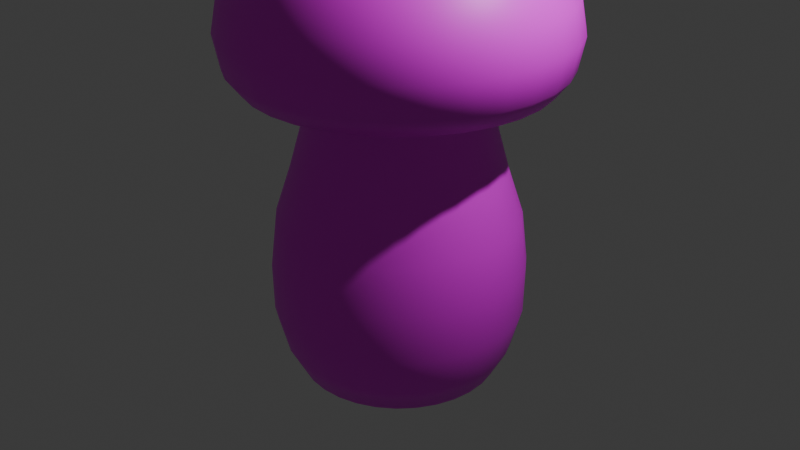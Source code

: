 # Source: porcini.blend  (saved by Blender 4.2.67; exported with 4.5.12 LTS)
import bpy
from mathutils import Matrix  # noqa: F401  (used for matrix-valued properties, if any)

bpy.ops.wm.read_factory_settings(use_empty=True)
scene = bpy.context.scene
scene.name = 'Scene'

# ---- collections
col_collection = bpy.data.collections.new('Collection'); scene.collection.children.link(col_collection)

# ---- images (referenced by path relative to the original .blend; pixels are not part of the script)
import os
ASSET_DIR = os.environ.get("B2B_ASSET_DIR", "")  # directory of the original .blend (textures are referenced by path, not embedded)
HERE = os.path.dirname(os.path.abspath(__file__))  # packed textures are extracted next to this script under _unpacked/

def load_image(name, relpath, width, height, colorspace="sRGB"):
    """Load a texture the original file referenced (path relative to the .blend, or extracted next to this script)."""
    p = next((c for c in (os.path.join(HERE, relpath), os.path.join(ASSET_DIR, relpath)) if relpath and os.path.exists(c)), "")
    if p:
        img = bpy.data.images.load(p, check_existing=True)
        img.name = name
    else:  # same state as the original file: an image datablock whose file is absent (Cycles renders it pink)
        img = bpy.data.images.new(name, width, height)
        img.source = "FILE"
        img.filepath = "//" + (relpath or name)
    img.colorspace_settings.name = colorspace
    return img
img_porcini_texture = load_image('porcini_texture', 'porcini_texture.png', 1024, 1024, 'sRGB')

# ---- materials (node trees are filled in below, after node groups)
mat_porcini_material = bpy.data.materials.new('Porcini_Material')

# ---- material node trees
mat_porcini_material.use_nodes = True; mat_porcini_material.node_tree.nodes.clear()
_N = mat_porcini_material.node_tree.nodes; _L = mat_porcini_material.node_tree.links
n0 = _N.new('ShaderNodeBsdfPrincipled'); n0.name = 'Principled BSDF'; n0.location = (10, 300)
n1 = _N.new('ShaderNodeOutputMaterial'); n1.name = 'Material Output'; n1.location = (300, 300)
n2 = _N.new('ShaderNodeTexImage'); n2.name = 'Image Texture'; n2.location = (-280, 235)
n2.image = img_porcini_texture
_L.new(n0.outputs[0], n1.inputs[0])
_L.new(n2.outputs[0], n0.inputs[0])
n1.is_active_output = True

# ---- world
world_world = bpy.data.worlds.new('World'); scene.world = world_world
world_world.use_nodes = True; world_world.node_tree.nodes.clear()
_N = world_world.node_tree.nodes; _L = world_world.node_tree.links
n0 = _N.new('ShaderNodeOutputWorld'); n0.name = 'World Output'; n0.location = (300, 300)
n1 = _N.new('ShaderNodeBackground'); n1.name = 'Background'; n1.location = (10, 300)
n1.inputs[0].default_value = (0.05088, 0.05088, 0.05088, 1.0)
_L.new(n1.outputs[0], n0.inputs[0])
n0.is_active_output = True
world_world.color = (0.05088, 0.05088, 0.05088)
world_world.sun_shadow_jitter_overblur = 0.0

# ---- cameras
cam_camera = bpy.data.cameras.new('Camera')
cam_camera.clip_end = 100.0
cam_camera.ortho_scale = 7.314

# ---- lights
light_light = bpy.data.lights.new('Light', 'POINT')
light_light.energy = 1000.0
light_light.shadow_soft_size = 0.1

# ---- meshes
me_cylinder = bpy.data.meshes.new('Cylinder')
me_cylinder.from_pydata([(1.738e-09, 1.044, -1.589), (8.273e-10, 0.8713, 1.495), (0.2037, 1.024, -1.589), (0.17, 0.8545, 1.495), (0.3996, 0.9647, -1.589), (0.3334, 0.8049, 1.495), (0.5801, 0.8682, -1.589), (0.4841, 0.7244, 1.495), (0.7384, 0.7384, -1.589), (0.6161, 0.6161, 1.495), (0.8682, 0.5801, -1.589), (0.7244, 0.4841, 1.495), (0.9647, 0.3996, -1.589), (0.8049, 0.3334, 1.495), (1.024, 0.2037, -1.589), (0.8545, 0.17, 1.495), (1.044, 1.382e-09, -1.589), (0.8713, -4.273e-09, 1.495), (1.024, -0.2037, -1.589), (0.8545, -0.17, 1.495), (0.9647, -0.3996, -1.589), (0.8049, -0.3334, 1.495), (0.8682, -0.5801, -1.589), (0.7244, -0.4841, 1.495), (0.7384, -0.7384, -1.589), (0.6161, -0.6161, 1.495), (0.5801, -0.8682, -1.589), (0.4841, -0.7244, 1.495), (0.3996, -0.9647, -1.589), (0.3334, -0.8049, 1.495), (0.2037, -1.024, -1.589), (0.17, -0.8545, 1.495), (1.738e-09, -1.044, -1.589), (8.273e-10, -0.8713, 1.495), (-0.2037, -1.024, -1.589), (-0.17, -0.8545, 1.495), (-0.3996, -0.9647, -1.589), (-0.3334, -0.8049, 1.495), (-0.5801, -0.8682, -1.589), (-0.4841, -0.7244, 1.495), (-0.7384, -0.7384, -1.589), (-0.6161, -0.6161, 1.495), (-0.8682, -0.5801, -1.589), (-0.7244, -0.4841, 1.495), (-0.9647, -0.3996, -1.589), (-0.8049, -0.3334, 1.495), (-1.024, -0.2037, -1.589), (-0.8545, -0.17, 1.495), (-1.044, 1.382e-09, -1.589), (-0.8713, -4.273e-09, 1.495), (-1.024, 0.2037, -1.589), (-0.8545, 0.17, 1.495), (-0.9647, 0.3996, -1.589), (-0.8049, 0.3334, 1.495), (-0.8682, 0.5801, -1.589), (-0.7244, 0.4841, 1.495), (-0.7384, 0.7384, -1.589), (-0.6161, 0.6161, 1.495), (-0.5801, 0.8682, -1.589), (-0.4841, 0.7244, 1.495), (-0.3996, 0.9647, -1.589), (-0.3334, 0.8049, 1.495), (-0.2037, 1.024, -1.589), (-0.17, 0.8545, 1.495), (1.62e-09, 0.9751, 0.9673), (0.1902, 0.9563, 0.9673), (0.3731, 0.9008, 0.9673), (0.5417, 0.8107, 0.9673), (0.6895, 0.6895, 0.9673), (0.8107, 0.5417, 0.9673), (0.9008, 0.3731, 0.9673), (0.9563, 0.1902, 0.9673), (0.9751, -2.141e-09, 0.9673), (0.9563, -0.1902, 0.9673), (0.9008, -0.3731, 0.9673), (0.8107, -0.5417, 0.9673), (0.6895, -0.6895, 0.9673), (0.5417, -0.8107, 0.9673), (0.3731, -0.9008, 0.9673), (0.1902, -0.9563, 0.9673), (1.62e-09, -0.9751, 0.9673), (-0.1902, -0.9563, 0.9673), (-0.3731, -0.9008, 0.9673), (-0.5417, -0.8107, 0.9673), (-0.6895, -0.6895, 0.9673), (-0.8107, -0.5417, 0.9673), (-0.9008, -0.3731, 0.9673), (-0.9563, -0.1902, 0.9673), (-0.9751, -2.141e-09, 0.9673), (-0.9563, 0.1902, 0.9673), (-0.9008, 0.3731, 0.9673), (-0.8107, 0.5417, 0.9673), (-0.6895, 0.6895, 0.9673), (-0.5417, 0.8107, 0.9673), (-0.3731, 0.9008, 0.9673), (-0.1902, 0.9563, 0.9673), (0.2532, 1.273, -0.9061), (0.4967, 1.199, -0.9061), (0.7211, 1.079, -0.9061), (0.9178, 0.9178, -0.9061), (1.079, 0.7211, -0.9061), (1.199, 0.4967, -0.9061), (1.273, 0.2532, -0.9061), (1.298, 3.166e-09, -0.9061), (1.273, -0.2532, -0.9061), (1.199, -0.4967, -0.9061), (1.079, -0.7211, -0.9061), (0.9178, -0.9178, -0.9061), (0.7211, -1.079, -0.9061), (0.4967, -1.199, -0.9061), (0.2532, -1.273, -0.9061), (3.448e-09, -1.298, -0.9061), (-0.2532, -1.273, -0.9061), (-0.4967, -1.199, -0.9061), (-0.7211, -1.079, -0.9061), (-0.9178, -0.9178, -0.9061), (-1.079, -0.7211, -0.9061), (-1.199, -0.4967, -0.9061), (-1.273, -0.2532, -0.9061), (-1.298, 3.166e-09, -0.9061), (-1.273, 0.2532, -0.9061), (-1.199, 0.4967, -0.9061), (-1.079, 0.7211, -0.9061), (-0.9178, 0.9178, -0.9061), (-0.7211, 1.079, -0.9061), (-0.4967, 1.199, -0.9061), (-0.2532, 1.273, -0.9061), (3.448e-09, 1.298, -0.9061), (3.303e-09, 1.244, 0.0956), (0.2427, 1.22, 0.0956), (0.476, 1.149, 0.0956), (0.6911, 1.034, 0.0956), (0.8796, 0.8796, 0.0956), (1.034, 0.6911, 0.0956), (1.149, 0.476, 0.0956), (1.22, 0.2427, 0.0956), (1.244, 2.544e-09, 0.0956), (1.22, -0.2427, 0.0956), (1.149, -0.476, 0.0956), (1.034, -0.6911, 0.0956), (0.8796, -0.8796, 0.0956), (0.6911, -1.034, 0.0956), (0.476, -1.149, 0.0956), (0.2427, -1.22, 0.0956), (3.303e-09, -1.244, 0.0956), (-0.2427, -1.22, 0.0956), (-0.476, -1.149, 0.0956), (-0.6911, -1.034, 0.0956), (-0.8796, -0.8796, 0.0956), (-1.034, -0.6911, 0.0956), (-1.149, -0.476, 0.0956), (-1.22, -0.2427, 0.0956), (-1.244, 2.544e-09, 0.0956), (-1.22, 0.2427, 0.0956), (-1.149, 0.476, 0.0956), (-1.034, 0.6911, 0.0956), (-0.8796, 0.8796, 0.0956), (-0.6911, 1.034, 0.0956), (-0.476, 1.149, 0.0956), (-0.2427, 1.22, 0.0956), (0.2547, 1.281, -0.4173), (0.4997, 1.206, -0.4173), (0.7254, 1.086, -0.4173), (0.9233, 0.9233, -0.4173), (1.086, 0.7254, -0.4173), (1.206, 0.4997, -0.4173), (1.281, 0.2547, -0.4173), (1.306, 3.438e-09, -0.4173), (1.281, -0.2547, -0.4173), (1.206, -0.4997, -0.4173), (1.086, -0.7254, -0.4173), (0.9233, -0.9233, -0.4173), (0.7254, -1.086, -0.4173), (0.4997, -1.206, -0.4173), (0.2547, -1.281, -0.4173), (3.57e-09, -1.306, -0.4173), (-0.2547, -1.281, -0.4173), (-0.4997, -1.206, -0.4173), (-0.7254, -1.086, -0.4173), (-0.9233, -0.9233, -0.4173), (-1.086, -0.7254, -0.4173), (-1.206, -0.4997, -0.4173), (-1.281, -0.2547, -0.4173), (-1.306, 3.438e-09, -0.4173), (-1.281, 0.2547, -0.4173), (-1.206, 0.4997, -0.4173), (-1.086, 0.7254, -0.4173), (-0.9233, 0.9233, -0.4173), (-0.7254, 1.086, -0.4173), (-0.4997, 1.206, -0.4173), (-0.2547, 1.281, -0.4173), (3.57e-09, 1.306, -0.4173), (2.231e-09, 1.087, 0.5696), (0.2121, 1.066, 0.5696), (0.416, 1.004, 0.5696), (0.604, 0.9039, 0.5696), (0.7687, 0.7687, 0.5696), (0.9039, 0.604, 0.5696), (1.004, 0.416, 0.5696), (1.066, 0.2121, 0.5696), (1.087, -4.576e-11, 0.5696), (1.066, -0.2121, 0.5696), (1.004, -0.416, 0.5696), (0.9039, -0.604, 0.5696), (0.7687, -0.7687, 0.5696), (0.604, -0.9039, 0.5696), (0.416, -1.004, 0.5696), (0.2121, -1.066, 0.5696), (2.231e-09, -1.087, 0.5696), (-0.2121, -1.066, 0.5696), (-0.416, -1.004, 0.5696), (-0.604, -0.9039, 0.5696), (-0.7687, -0.7687, 0.5696), (-0.9039, -0.604, 0.5696), (-1.004, -0.416, 0.5696), (-1.066, -0.2121, 0.5696), (-1.087, -4.576e-11, 0.5696), (-1.066, 0.2121, 0.5696), (-1.004, 0.416, 0.5696), (-0.9039, 0.604, 0.5696), (-0.7687, 0.7687, 0.5696), (-0.604, 0.9039, 0.5696), (-0.416, 1.004, 0.5696), (-0.2121, 1.066, 0.5696), (0.2329, 1.171, -1.308), (0.4568, 1.103, -1.308), (0.6632, 0.9925, -1.308), (0.8441, 0.8441, -1.308), (0.9925, 0.6632, -1.308), (1.103, 0.4568, -1.308), (1.171, 0.2329, -1.308), (1.194, 2.263e-09, -1.308), (1.171, -0.2329, -1.308), (1.103, -0.4568, -1.308), (0.9925, -0.6632, -1.308), (0.8441, -0.8441, -1.308), (0.6632, -0.9925, -1.308), (0.4568, -1.103, -1.308), (0.2329, -1.171, -1.308), (2.631e-09, -1.194, -1.308), (-0.2329, -1.171, -1.308), (-0.4568, -1.103, -1.308), (-0.6632, -0.9925, -1.308), (-0.8441, -0.8441, -1.308), (-0.9925, -0.6632, -1.308), (-1.103, -0.4568, -1.308), (-1.171, -0.2329, -1.308), (-1.194, 2.263e-09, -1.308), (-1.171, 0.2329, -1.308), (-1.103, 0.4568, -1.308), (-0.9925, 0.6632, -1.308), (-0.8441, 0.8441, -1.308), (-0.6632, 0.9925, -1.308), (-0.4568, 1.103, -1.308), (-0.2329, 1.171, -1.308), (2.631e-09, 1.194, -1.308), (1.242e-09, 0.9086, 1.265), (0.1773, 0.8912, 1.265), (0.3477, 0.8395, 1.265), (0.5048, 0.7555, 1.265), (0.6425, 0.6425, 1.265), (0.7555, 0.5048, 1.265), (0.8395, 0.3477, 1.265), (0.8912, 0.1773, 1.265), (0.9086, -3.509e-09, 1.265), (0.8912, -0.1773, 1.265), (0.8395, -0.3477, 1.265), (0.7555, -0.5048, 1.265), (0.6425, -0.6425, 1.265), (0.5048, -0.7555, 1.265), (0.3477, -0.8395, 1.265), (0.1773, -0.8912, 1.265), (1.242e-09, -0.9086, 1.265), (-0.1773, -0.8912, 1.265), (-0.3477, -0.8395, 1.265), (-0.5048, -0.7555, 1.265), (-0.6425, -0.6425, 1.265), (-0.7555, -0.5048, 1.265), (-0.8395, -0.3477, 1.265), (-0.8912, -0.1773, 1.265), (-0.9086, -3.509e-09, 1.265), (-0.8912, 0.1773, 1.265), (-0.8395, 0.3477, 1.265), (-0.7555, 0.5048, 1.265), (-0.6425, 0.6425, 1.265), (-0.5048, 0.7555, 1.265), (-0.3477, 0.8395, 1.265), (-0.1773, 0.8912, 1.265), (-1.35e-08, 0.8045, 3.198), (-3.795e-08, 1.291, 2.879), (-7.434e-08, 1.675, 2.35), (-8.144e-08, 1.738, 2.017), (-7.434e-08, 1.675, 1.683), (0.05507, 0.2768, 3.298), (0.108, 0.543, 3.275), (0.1569, 0.789, 3.198), (0.2045, 1.028, 3.065), (0.2518, 1.266, 2.879), (0.2949, 1.482, 2.643), (0.3267, 1.643, 2.35), (0.339, 1.704, 2.017), (0.3267, 1.643, 1.683), (0.108, 0.2608, 3.298), (0.2119, 0.5115, 3.275), (0.3079, 0.7433, 3.198), (0.4012, 0.9685, 3.065), (0.4939, 1.192, 2.879), (0.5784, 1.396, 2.643), (0.6409, 1.547, 2.35), (0.665, 1.606, 2.017), (0.6409, 1.547, 1.683), (0.1568, 0.2347, 3.298), (0.3076, 0.4604, 3.275), (0.447, 0.6689, 3.198), (0.5824, 0.8716, 3.065), (0.7171, 1.073, 2.879), (0.8398, 1.257, 2.643), (0.9304, 1.392, 2.35), (0.9655, 1.445, 2.017), (0.9304, 1.392, 1.683), (0.1996, 0.1996, 3.298), (0.3915, 0.3915, 3.275), (0.5689, 0.5689, 3.198), (0.7412, 0.7412, 3.065), (0.9127, 0.9127, 2.879), (1.069, 1.069, 2.643), (1.184, 1.184, 2.35), (1.229, 1.229, 2.017), (1.184, 1.184, 1.683), (0.2347, 0.1568, 3.298), (0.4604, 0.3076, 3.275), (0.6689, 0.447, 3.198), (0.8716, 0.5824, 3.065), (1.073, 0.7171, 2.879), (1.257, 0.8398, 2.643), (1.392, 0.9304, 2.35), (1.445, 0.9655, 2.017), (1.392, 0.9304, 1.683), (-1.322e-08, -1.161e-08, 3.298), (0.2608, 0.108, 3.298), (0.5115, 0.2119, 3.275), (0.7433, 0.3079, 3.198), (0.9685, 0.4012, 3.065), (1.192, 0.4939, 2.879), (1.396, 0.5784, 2.643), (1.547, 0.6409, 2.35), (1.606, 0.665, 2.017), (1.547, 0.6409, 1.683), (0.2768, 0.05507, 3.298), (0.543, 0.108, 3.275), (0.789, 0.1569, 3.198), (1.028, 0.2045, 3.065), (1.266, 0.2518, 2.879), (1.482, 0.2949, 2.643), (1.643, 0.3267, 2.35), (1.704, 0.339, 2.017), (1.643, 0.3267, 1.683), (0.2823, -2.778e-08, 3.298), (0.5537, -4.395e-08, 3.275), (0.8045, -8.723e-08, 3.198), (1.048, 7.673e-09, 3.065), (1.291, -1.587e-07, 2.879), (1.512, 4.662e-08, 2.643), (1.675, -1.848e-07, 2.35), (1.738, -3.194e-07, 2.017), (1.675, -1.848e-07, 1.683), (0.2768, -0.05507, 3.298), (0.543, -0.108, 3.275), (0.789, -0.1569, 3.198), (1.028, -0.2045, 3.065), (1.266, -0.2518, 2.879), (1.482, -0.2949, 2.643), (1.643, -0.3267, 2.35), (1.704, -0.339, 2.017), (1.643, -0.3267, 1.683), (0.2608, -0.108, 3.298), (0.5115, -0.2119, 3.275), (0.7433, -0.3079, 3.198), (0.9685, -0.4012, 3.065), (1.192, -0.4939, 2.879), (1.396, -0.5784, 2.643), (1.547, -0.6409, 2.35), (1.606, -0.665, 2.017), (1.547, -0.6409, 1.683), (0.2347, -0.1568, 3.298), (0.4604, -0.3076, 3.275), (0.6689, -0.447, 3.198), (0.8716, -0.5824, 3.065), (1.073, -0.7171, 2.879), (1.257, -0.8398, 2.643), (1.392, -0.9304, 2.35), (1.445, -0.9655, 2.017), (1.392, -0.9304, 1.683), (0.1996, -0.1996, 3.298), (0.3915, -0.3915, 3.275), (0.5689, -0.5689, 3.198), (0.7412, -0.7412, 3.065), (0.9127, -0.9127, 2.879), (1.069, -1.069, 2.643), (1.184, -1.184, 2.35), (1.229, -1.229, 2.017), (1.184, -1.184, 1.683), (0.1568, -0.2347, 3.298), (0.3076, -0.4604, 3.275), (0.447, -0.6689, 3.198), (0.5824, -0.8716, 3.065), (0.7171, -1.073, 2.879), (0.8398, -1.257, 2.643), (0.9304, -1.392, 2.35), (0.9655, -1.445, 2.017), (0.9304, -1.392, 1.683), (0.108, -0.2608, 3.298), (0.2119, -0.5115, 3.275), (0.3079, -0.7433, 3.198), (0.4012, -0.9685, 3.065), (0.4939, -1.192, 2.879), (0.5784, -1.396, 2.643), (0.6409, -1.547, 2.35), (0.665, -1.606, 2.017), (0.6409, -1.547, 1.683), (0.05507, -0.2768, 3.298), (0.108, -0.543, 3.275), (0.1569, -0.789, 3.198), (0.2045, -1.028, 3.065), (0.2518, -1.266, 2.879), (0.2949, -1.482, 2.643), (0.3267, -1.643, 2.35), (0.339, -1.704, 2.017), (0.3267, -1.643, 1.683), (-2.4e-08, -0.2823, 3.298), (-8.868e-08, -0.5537, 3.275), (-1.538e-07, -0.8045, 3.198), (-4.366e-08, -1.048, 3.065), (-1.999e-07, -1.291, 2.879), (-8.831e-09, -1.512, 2.643), (-3.033e-07, -1.675, 2.35), (-6.511e-07, -1.738, 2.017), (-3.033e-07, -1.675, 1.683), (-0.05507, -0.2768, 3.298), (-0.108, -0.543, 3.275), (-0.1569, -0.789, 3.198), (-0.2045, -1.028, 3.065), (-0.2518, -1.266, 2.879), (-0.2949, -1.482, 2.643), (-0.3267, -1.643, 2.35), (-0.339, -1.704, 2.017), (-0.3267, -1.643, 1.683), (-0.108, -0.2608, 3.298), (-0.2119, -0.5115, 3.275), (-0.3079, -0.7433, 3.198), (-0.4012, -0.9685, 3.065), (-0.4939, -1.192, 2.879), (-0.5784, -1.396, 2.643), (-0.6409, -1.547, 2.35), (-0.665, -1.606, 2.017), (-0.6409, -1.547, 1.683), (-0.1568, -0.2347, 3.298), (-0.3076, -0.4604, 3.275), (-0.447, -0.6689, 3.198), (-0.5824, -0.8716, 3.065), (-0.7171, -1.073, 2.879), (-0.8398, -1.257, 2.643), (-0.9304, -1.392, 2.35), (-0.9655, -1.445, 2.017), (-0.9304, -1.392, 1.683), (-0.1996, -0.1996, 3.298), (-0.3915, -0.3915, 3.275), (-0.5689, -0.5689, 3.198), (-0.7412, -0.7412, 3.065), (-0.9127, -0.9127, 2.879), (-1.069, -1.069, 2.643), (-1.184, -1.184, 2.35), (-1.229, -1.229, 2.017), (-1.184, -1.184, 1.683), (-0.2347, -0.1568, 3.298), (-0.4604, -0.3076, 3.275), (-0.6689, -0.447, 3.198), (-0.8716, -0.5824, 3.065), (-1.073, -0.7171, 2.879), (-1.257, -0.8398, 2.643), (-1.392, -0.9304, 2.35), (-1.445, -0.9655, 2.017), (-1.392, -0.9304, 1.683), (-0.2608, -0.108, 3.298), (-0.5115, -0.2119, 3.275), (-0.7433, -0.3079, 3.198), (-0.9685, -0.4012, 3.065), (-1.192, -0.4939, 2.879), (-1.396, -0.5784, 2.643), (-1.547, -0.6409, 2.35), (-1.606, -0.665, 2.017), (-1.547, -0.6409, 1.683), (-0.2768, -0.05507, 3.298), (-0.543, -0.108, 3.275), (-0.789, -0.1569, 3.198), (-1.028, -0.2045, 3.065), (-1.266, -0.2518, 2.879), (-1.482, -0.2949, 2.643), (-1.643, -0.3267, 2.35), (-1.704, -0.339, 2.017), (-1.643, -0.3267, 1.683), (-0.2823, 1.534e-08, 3.298), (-0.5537, 6.385e-08, 3.275), (-0.8045, 2.041e-07, 3.198), (-1.048, 2.976e-08, 3.065), (-1.291, 2.345e-07, 2.879), (-1.512, -2.138e-09, 2.643), (-1.675, 4.258e-07, 2.35), (-1.738, 7.423e-07, 2.017), (-1.675, 4.258e-07, 1.683), (-0.2768, 0.05507, 3.298), (-0.543, 0.108, 3.275), (-0.789, 0.1569, 3.198), (-1.028, 0.2045, 3.065), (-1.266, 0.2518, 2.879), (-1.482, 0.2949, 2.643), (-1.643, 0.3267, 2.35), (-1.704, 0.339, 2.017), (-1.643, 0.3267, 1.683), (-0.2608, 0.108, 3.298), (-0.5115, 0.2119, 3.275), (-0.7433, 0.3079, 3.198), (-0.9685, 0.4012, 3.065), (-1.192, 0.4939, 2.879), (-1.396, 0.5784, 2.643), (-1.547, 0.6409, 2.35), (-1.606, 0.665, 2.017), (-1.547, 0.6409, 1.683), (-0.2991, 1.504, 1.502), (-0.5867, 1.416, 1.502), (-0.2347, 0.1568, 3.298), (-0.4604, 0.3076, 3.275), (-0.6689, 0.447, 3.198), (-0.8716, 0.5824, 3.065), (-1.073, 0.7171, 2.879), (-1.257, 0.8398, 2.643), (-1.392, 0.9304, 2.35), (-1.445, 0.9655, 2.017), (-1.392, 0.9304, 1.683), (-0.8517, 1.275, 1.502), (-1.084, 1.084, 1.502), (-1.275, 0.8517, 1.502), (-1.416, 0.5867, 1.502), (-1.504, 0.2991, 1.502), (-1.533, 3.935e-07, 1.502), (-0.1996, 0.1996, 3.298), (-0.3915, 0.3915, 3.275), (-0.5689, 0.5689, 3.198), (-0.7412, 0.7412, 3.065), (-0.9127, 0.9127, 2.879), (-1.069, 1.069, 2.643), (-1.184, 1.184, 2.35), (-1.229, 1.229, 2.017), (-1.184, 1.184, 1.683), (-1.504, -0.2991, 1.502), (-1.416, -0.5867, 1.502), (-1.275, -0.8517, 1.502), (-1.084, -1.084, 1.502), (-0.8517, -1.275, 1.502), (-0.5867, -1.416, 1.502), (-0.1568, 0.2347, 3.298), (-0.3076, 0.4604, 3.275), (-0.447, 0.6689, 3.198), (-0.5824, 0.8716, 3.065), (-0.7171, 1.073, 2.879), (-0.8398, 1.257, 2.643), (-0.9304, 1.392, 2.35), (-0.9655, 1.445, 2.017), (-0.9304, 1.392, 1.683), (-0.2991, -1.504, 1.502), (-2.825e-07, -1.533, 1.502), (0.2991, -1.504, 1.502), (0.5867, -1.416, 1.502), (0.8517, -1.275, 1.502), (1.084, -1.084, 1.502), (-0.108, 0.2608, 3.298), (-0.2119, 0.5115, 3.275), (-0.3079, 0.7433, 3.198), (-0.4012, 0.9685, 3.065), (-0.4939, 1.192, 2.879), (-0.5784, 1.396, 2.643), (-0.6409, 1.547, 2.35), (-0.665, 1.606, 2.017), (-0.6409, 1.547, 1.683), (1.275, -0.8517, 1.502), (1.416, -0.5867, 1.502), (1.504, -0.2991, 1.502), (1.533, -1.655e-07, 1.502), (1.504, 0.2991, 1.502), (1.416, 0.5867, 1.502), (-0.05507, 0.2768, 3.298), (-0.108, 0.543, 3.275), (-0.1569, 0.789, 3.198), (-0.2045, 1.028, 3.065), (-0.2518, 1.266, 2.879), (-0.2949, 1.482, 2.643), (-0.3267, 1.643, 2.35), (-0.339, 1.704, 2.017), (-0.3267, 1.643, 1.683), (1.275, 0.8517, 1.502), (1.084, 1.084, 1.502), (0.8517, 1.275, 1.502), (0.5867, 1.416, 1.502), (-7.291e-08, 1.533, 1.502), (0.2991, 1.504, 1.502), (8.341e-09, 0.2823, 3.298), (8.38e-08, 0.5537, 3.275), (1.11e-07, 1.048, 3.065), (3.993e-08, 1.512, 2.643), (-0.2903, 0.7008, 1.39), (-0.4214, 0.6307, 1.39), (-0.5364, 0.5364, 1.39), (-0.6307, 0.4214, 1.39), (-0.7008, 0.2903, 1.39), (-0.7439, 0.148, 1.39), (-0.7585, 1.994e-07, 1.39), (-0.7439, -0.148, 1.39), (-0.7008, -0.2903, 1.39), (-0.6307, -0.4214, 1.39), (-0.5364, -0.5364, 1.39), (1.267e-08, 0.7585, 1.39), (-0.148, 0.7439, 1.39), (-0.2903, -0.7008, 1.39), (-0.148, -0.7439, 1.39), (-9.105e-08, -0.7585, 1.39), (0.2903, -0.7008, 1.39), (0.148, -0.7439, 1.39), (0.5364, -0.5364, 1.39), (0.4214, -0.6307, 1.39), (0.6307, -0.4214, 1.39), (0.7008, -0.2903, 1.39), (0.7439, -0.148, 1.39), (0.7585, -7.718e-08, 1.39), (-0.4214, -0.6307, 1.39), (0.7008, 0.2903, 1.39), (0.6307, 0.4214, 1.39), (0.5364, 0.5364, 1.39), (0.4214, 0.6307, 1.39), (0.2903, 0.7008, 1.39), (0.148, 0.7439, 1.39), (0.7439, 0.148, 1.39)], [], [(256, 1, 3, 257), (257, 3, 5, 258), (258, 5, 7, 259), (259, 7, 9, 260), (260, 9, 11, 261), (261, 11, 13, 262), (262, 13, 15, 263), (263, 15, 17, 264), (264, 17, 19, 265), (265, 19, 21, 266), (266, 21, 23, 267), (267, 23, 25, 268), (268, 25, 27, 269), (269, 27, 29, 270), (270, 29, 31, 271), (271, 31, 33, 272), (272, 33, 35, 273), (273, 35, 37, 274), (274, 37, 39, 275), (275, 39, 41, 276), (276, 41, 43, 277), (277, 43, 45, 278), (278, 45, 47, 279), (279, 47, 49, 280), (280, 49, 51, 281), (281, 51, 53, 282), (282, 53, 55, 283), (283, 55, 57, 284), (284, 57, 59, 285), (285, 59, 61, 286), (3, 1, 63, 61, 59, 57, 55, 53, 51, 49, 47, 45, 43, 41, 39, 37, 35, 33, 31, 29, 27, 25, 23, 21, 19, 17, 15, 13, 11, 9, 7, 5), (286, 61, 63, 287), (287, 63, 1, 256), (0, 2, 4, 6, 8, 10, 12, 14, 16, 18, 20, 22, 24, 26, 28, 30, 32, 34, 36, 38, 40, 42, 44, 46, 48, 50, 52, 54, 56, 58, 60, 62), (223, 95, 64, 192), (222, 94, 95, 223), (221, 93, 94, 222), (220, 92, 93, 221), (219, 91, 92, 220), (218, 90, 91, 219), (217, 89, 90, 218), (216, 88, 89, 217), (215, 87, 88, 216), (214, 86, 87, 215), (213, 85, 86, 214), (212, 84, 85, 213), (211, 83, 84, 212), (210, 82, 83, 211), (209, 81, 82, 210), (208, 80, 81, 209), (207, 79, 80, 208), (206, 78, 79, 207), (205, 77, 78, 206), (204, 76, 77, 205), (203, 75, 76, 204), (202, 74, 75, 203), (201, 73, 74, 202), (200, 72, 73, 201), (199, 71, 72, 200), (198, 70, 71, 199), (197, 69, 70, 198), (196, 68, 69, 197), (195, 67, 68, 196), (194, 66, 67, 195), (193, 65, 66, 194), (192, 64, 65, 193), (255, 127, 96, 224), (224, 96, 97, 225), (225, 97, 98, 226), (226, 98, 99, 227), (227, 99, 100, 228), (228, 100, 101, 229), (229, 101, 102, 230), (230, 102, 103, 231), (231, 103, 104, 232), (232, 104, 105, 233), (233, 105, 106, 234), (234, 106, 107, 235), (235, 107, 108, 236), (236, 108, 109, 237), (237, 109, 110, 238), (238, 110, 111, 239), (239, 111, 112, 240), (240, 112, 113, 241), (241, 113, 114, 242), (242, 114, 115, 243), (243, 115, 116, 244), (244, 116, 117, 245), (245, 117, 118, 246), (246, 118, 119, 247), (247, 119, 120, 248), (248, 120, 121, 249), (249, 121, 122, 250), (250, 122, 123, 251), (251, 123, 124, 252), (252, 124, 125, 253), (253, 125, 126, 254), (254, 126, 127, 255), (191, 128, 129, 160), (160, 129, 130, 161), (161, 130, 131, 162), (162, 131, 132, 163), (163, 132, 133, 164), (164, 133, 134, 165), (165, 134, 135, 166), (166, 135, 136, 167), (167, 136, 137, 168), (168, 137, 138, 169), (169, 138, 139, 170), (170, 139, 140, 171), (171, 140, 141, 172), (172, 141, 142, 173), (173, 142, 143, 174), (174, 143, 144, 175), (175, 144, 145, 176), (176, 145, 146, 177), (177, 146, 147, 178), (178, 147, 148, 179), (179, 148, 149, 180), (180, 149, 150, 181), (181, 150, 151, 182), (182, 151, 152, 183), (183, 152, 153, 184), (184, 153, 154, 185), (185, 154, 155, 186), (186, 155, 156, 187), (187, 156, 157, 188), (188, 157, 158, 189), (189, 158, 159, 190), (190, 159, 128, 191), (126, 190, 191, 127), (125, 189, 190, 126), (124, 188, 189, 125), (123, 187, 188, 124), (122, 186, 187, 123), (121, 185, 186, 122), (120, 184, 185, 121), (119, 183, 184, 120), (118, 182, 183, 119), (117, 181, 182, 118), (116, 180, 181, 117), (115, 179, 180, 116), (114, 178, 179, 115), (113, 177, 178, 114), (112, 176, 177, 113), (111, 175, 176, 112), (110, 174, 175, 111), (109, 173, 174, 110), (108, 172, 173, 109), (107, 171, 172, 108), (106, 170, 171, 107), (105, 169, 170, 106), (104, 168, 169, 105), (103, 167, 168, 104), (102, 166, 167, 103), (101, 165, 166, 102), (100, 164, 165, 101), (99, 163, 164, 100), (98, 162, 163, 99), (97, 161, 162, 98), (96, 160, 161, 97), (127, 191, 160, 96), (128, 192, 193, 129), (129, 193, 194, 130), (130, 194, 195, 131), (131, 195, 196, 132), (132, 196, 197, 133), (133, 197, 198, 134), (134, 198, 199, 135), (135, 199, 200, 136), (136, 200, 201, 137), (137, 201, 202, 138), (138, 202, 203, 139), (139, 203, 204, 140), (140, 204, 205, 141), (141, 205, 206, 142), (142, 206, 207, 143), (143, 207, 208, 144), (144, 208, 209, 145), (145, 209, 210, 146), (146, 210, 211, 147), (147, 211, 212, 148), (148, 212, 213, 149), (149, 213, 214, 150), (150, 214, 215, 151), (151, 215, 216, 152), (152, 216, 217, 153), (153, 217, 218, 154), (154, 218, 219, 155), (155, 219, 220, 156), (156, 220, 221, 157), (157, 221, 222, 158), (158, 222, 223, 159), (159, 223, 192, 128), (62, 254, 255, 0), (60, 253, 254, 62), (58, 252, 253, 60), (56, 251, 252, 58), (54, 250, 251, 56), (52, 249, 250, 54), (50, 248, 249, 52), (48, 247, 248, 50), (46, 246, 247, 48), (44, 245, 246, 46), (42, 244, 245, 44), (40, 243, 244, 42), (38, 242, 243, 40), (36, 241, 242, 38), (34, 240, 241, 36), (32, 239, 240, 34), (30, 238, 239, 32), (28, 237, 238, 30), (26, 236, 237, 28), (24, 235, 236, 26), (22, 234, 235, 24), (20, 233, 234, 22), (18, 232, 233, 20), (16, 231, 232, 18), (14, 230, 231, 16), (12, 229, 230, 14), (10, 228, 229, 12), (8, 227, 228, 10), (6, 226, 227, 8), (4, 225, 226, 6), (2, 224, 225, 4), (0, 255, 224, 2), (95, 287, 256, 64), (94, 286, 287, 95), (93, 285, 286, 94), (92, 284, 285, 93), (91, 283, 284, 92), (90, 282, 283, 91), (89, 281, 282, 90), (88, 280, 281, 89), (87, 279, 280, 88), (86, 278, 279, 87), (85, 277, 278, 86), (84, 276, 277, 85), (83, 275, 276, 84), (82, 274, 275, 83), (81, 273, 274, 82), (80, 272, 273, 81), (79, 271, 272, 80), (78, 270, 271, 79), (77, 269, 270, 78), (76, 268, 269, 77), (75, 267, 268, 76), (74, 266, 267, 75), (73, 265, 266, 74), (72, 264, 265, 73), (71, 263, 264, 72), (70, 262, 263, 71), (69, 261, 262, 70), (68, 260, 261, 69), (67, 259, 260, 68), (66, 258, 259, 67), (65, 257, 258, 66), (64, 256, 257, 65), (607, 288, 295, 296), (289, 607, 296, 297), (608, 289, 297, 298), (290, 608, 298, 299), (291, 290, 299, 300), (605, 338, 293), (292, 291, 300, 301), (606, 605, 293, 294), (288, 606, 294, 295), (295, 294, 303, 304), (296, 295, 304, 305), (297, 296, 305, 306), (298, 297, 306, 307), (299, 298, 307, 308), (300, 299, 308, 309), (293, 338, 302), (301, 300, 309, 310), (294, 293, 302, 303), (308, 307, 316, 317), (309, 308, 317, 318), (302, 338, 311), (310, 309, 318, 319), (303, 302, 311, 312), (304, 303, 312, 313), (305, 304, 313, 314), (306, 305, 314, 315), (307, 306, 315, 316), (313, 312, 321, 322), (314, 313, 322, 323), (315, 314, 323, 324), (316, 315, 324, 325), (317, 316, 325, 326), (318, 317, 326, 327), (311, 338, 320), (319, 318, 327, 328), (312, 311, 320, 321), (326, 325, 334, 335), (327, 326, 335, 336), (320, 338, 329), (328, 327, 336, 337), (321, 320, 329, 330), (322, 321, 330, 331), (323, 322, 331, 332), (324, 323, 332, 333), (325, 324, 333, 334), (332, 331, 341, 342), (333, 332, 342, 343), (334, 333, 343, 344), (335, 334, 344, 345), (336, 335, 345, 346), (329, 338, 339), (337, 336, 346, 347), (330, 329, 339, 340), (331, 330, 340, 341), (346, 345, 354, 355), (339, 338, 348), (347, 346, 355, 356), (340, 339, 348, 349), (341, 340, 349, 350), (342, 341, 350, 351), (343, 342, 351, 352), (344, 343, 352, 353), (345, 344, 353, 354), (352, 351, 360, 361), (353, 352, 361, 362), (354, 353, 362, 363), (355, 354, 363, 364), (348, 338, 357), (356, 355, 364, 365), (349, 348, 357, 358), (350, 349, 358, 359), (351, 350, 359, 360), (357, 338, 366), (365, 364, 373, 374), (358, 357, 366, 367), (359, 358, 367, 368), (360, 359, 368, 369), (361, 360, 369, 370), (362, 361, 370, 371), (363, 362, 371, 372), (364, 363, 372, 373), (370, 369, 378, 379), (371, 370, 379, 380), (372, 371, 380, 381), (373, 372, 381, 382), (366, 338, 375), (374, 373, 382, 383), (367, 366, 375, 376), (368, 367, 376, 377), (369, 368, 377, 378), (383, 382, 391, 392), (376, 375, 384, 385), (377, 376, 385, 386), (378, 377, 386, 387), (379, 378, 387, 388), (380, 379, 388, 389), (381, 380, 389, 390), (382, 381, 390, 391), (375, 338, 384), (389, 388, 397, 398), (390, 389, 398, 399), (391, 390, 399, 400), (384, 338, 393), (392, 391, 400, 401), (385, 384, 393, 394), (386, 385, 394, 395), (387, 386, 395, 396), (388, 387, 396, 397), (394, 393, 402, 403), (395, 394, 403, 404), (396, 395, 404, 405), (397, 396, 405, 406), (398, 397, 406, 407), (399, 398, 407, 408), (400, 399, 408, 409), (393, 338, 402), (401, 400, 409, 410), (407, 406, 415, 416), (408, 407, 416, 417), (409, 408, 417, 418), (402, 338, 411), (410, 409, 418, 419), (403, 402, 411, 412), (404, 403, 412, 413), (405, 404, 413, 414), (406, 405, 414, 415), (413, 412, 421, 422), (414, 413, 422, 423), (415, 414, 423, 424), (416, 415, 424, 425), (417, 416, 425, 426), (418, 417, 426, 427), (411, 338, 420), (419, 418, 427, 428), (412, 411, 420, 421), (426, 425, 434, 435), (427, 426, 435, 436), (420, 338, 429), (428, 427, 436, 437), (421, 420, 429, 430), (422, 421, 430, 431), (423, 422, 431, 432), (424, 423, 432, 433), (425, 424, 433, 434), (431, 430, 439, 440), (432, 431, 440, 441), (433, 432, 441, 442), (434, 433, 442, 443), (435, 434, 443, 444), (436, 435, 444, 445), (429, 338, 438), (437, 436, 445, 446), (430, 429, 438, 439), (444, 443, 452, 453), (445, 444, 453, 454), (438, 338, 447), (446, 445, 454, 455), (439, 438, 447, 448), (440, 439, 448, 449), (441, 440, 449, 450), (442, 441, 450, 451), (443, 442, 451, 452), (450, 449, 458, 459), (451, 450, 459, 460), (452, 451, 460, 461), (453, 452, 461, 462), (454, 453, 462, 463), (447, 338, 456), (455, 454, 463, 464), (448, 447, 456, 457), (449, 448, 457, 458), (463, 462, 471, 472), (456, 338, 465), (464, 463, 472, 473), (457, 456, 465, 466), (458, 457, 466, 467), (459, 458, 467, 468), (460, 459, 468, 469), (461, 460, 469, 470), (462, 461, 470, 471), (468, 467, 476, 477), (469, 468, 477, 478), (470, 469, 478, 479), (471, 470, 479, 480), (472, 471, 480, 481), (465, 338, 474), (473, 472, 481, 482), (466, 465, 474, 475), (467, 466, 475, 476), (481, 480, 489, 490), (474, 338, 483), (482, 481, 490, 491), (475, 474, 483, 484), (476, 475, 484, 485), (477, 476, 485, 486), (478, 477, 486, 487), (479, 478, 487, 488), (480, 479, 488, 489), (487, 486, 495, 496), (488, 487, 496, 497), (489, 488, 497, 498), (490, 489, 498, 499), (483, 338, 492), (491, 490, 499, 500), (484, 483, 492, 493), (485, 484, 493, 494), (486, 485, 494, 495), (500, 499, 508, 509), (493, 492, 501, 502), (494, 493, 502, 503), (495, 494, 503, 504), (496, 495, 504, 505), (497, 496, 505, 506), (498, 497, 506, 507), (499, 498, 507, 508), (492, 338, 501), (506, 505, 514, 515), (507, 506, 515, 516), (508, 507, 516, 517), (501, 338, 510), (509, 508, 517, 518), (502, 501, 510, 511), (503, 502, 511, 512), (504, 503, 512, 513), (505, 504, 513, 514), (511, 510, 519, 520), (512, 511, 520, 521), (513, 512, 521, 522), (514, 513, 522, 523), (455, 464, 558, 559), (515, 514, 523, 524), (527, 538, 541, 542), (516, 515, 524, 525), (500, 509, 544, 554), (517, 516, 525, 526), (510, 338, 519), (518, 517, 526, 527), (524, 523, 534, 535), (401, 410, 573, 574), (525, 524, 535, 536), (437, 446, 569, 570), (526, 525, 536, 537), (519, 338, 530), (527, 526, 537, 538), (520, 519, 530, 531), (292, 301, 604, 603), (521, 520, 531, 532), (568, 583, 529, 539), (522, 521, 532, 533), (482, 491, 555, 556), (523, 522, 533, 534), (598, 292, 603, 528), (319, 328, 600, 601), (532, 531, 546, 547), (356, 365, 587, 588), (533, 532, 547, 548), (392, 401, 574, 584), (534, 533, 548, 549), (428, 437, 570, 571), (535, 534, 549, 550), (509, 518, 543, 544), (536, 535, 550, 551), (328, 337, 599, 600), (537, 536, 551, 552), (530, 338, 545), (538, 537, 552, 553), (531, 530, 545, 546), (491, 500, 554, 555), (551, 550, 565, 566), (583, 598, 528, 529), (552, 551, 566, 567), (545, 338, 560), (553, 552, 567, 568), (546, 545, 560, 561), (365, 374, 586, 587), (547, 546, 561, 562), (538, 553, 540, 541), (548, 547, 562, 563), (301, 310, 602, 604), (549, 548, 563, 564), (464, 473, 557, 558), (550, 549, 564, 565), (562, 561, 576, 577), (446, 455, 559, 569), (563, 562, 577, 578), (473, 482, 556, 557), (564, 563, 578, 579), (337, 347, 589, 599), (565, 564, 579, 580), (374, 383, 585, 586), (566, 565, 580, 581), (410, 419, 572, 573), (567, 566, 581, 582), (560, 338, 575), (568, 567, 582, 583), (561, 560, 575, 576), (518, 527, 542, 543), (581, 580, 595, 596), (383, 392, 584, 585), (582, 581, 596, 597), (575, 338, 590), (583, 582, 597, 598), (576, 575, 590, 591), (347, 356, 588, 589), (577, 576, 591, 592), (553, 568, 539, 540), (578, 577, 592, 593), (419, 428, 571, 572), (579, 578, 593, 594), (310, 319, 601, 602), (580, 579, 594, 595), (584, 574, 627, 629), (593, 592, 288, 607), (594, 593, 607, 289), (595, 594, 289, 608), (596, 595, 608, 290), (597, 596, 290, 291), (590, 338, 605), (598, 597, 291, 292), (591, 590, 605, 606), (592, 591, 606, 288), (639, 638, 637, 636, 635, 634, 640, 632, 631, 630, 629, 627, 628, 625, 626, 624, 623, 622, 633, 619, 618, 617, 616, 615, 614, 613, 612, 611, 610, 609, 621, 620), (603, 604, 639, 620), (529, 528, 621, 609), (543, 542, 613, 614), (586, 585, 630, 631), (541, 540, 611, 612), (589, 588, 640, 634), (554, 544, 615, 616), (539, 529, 609, 610), (588, 587, 632, 640), (540, 539, 610, 611), (556, 555, 617, 618), (542, 541, 612, 613), (569, 559, 622, 623), (544, 543, 614, 615), (570, 569, 623, 624), (558, 557, 619, 633), (555, 554, 616, 617), (572, 571, 626, 625), (599, 589, 634, 635), (571, 570, 624, 626), (557, 556, 618, 619), (574, 573, 628, 627), (600, 599, 635, 636), (559, 558, 633, 622), (528, 603, 620, 621), (585, 584, 629, 630), (601, 600, 636, 637), (573, 572, 625, 628), (587, 586, 631, 632), (602, 601, 637, 638), (604, 602, 638, 639)])
me_cylinder.polygons.foreach_set('use_smooth', [True] * 611)
_uv = me_cylinder.uv_layers.new(name='UVMap')
_uv.uv.foreach_set('vector', [0.2736, 0.4519, 0.2708, 0.4554, 0.2683, 0.4539, 0.2703, 0.4498, 0.2703, 0.4498, 0.2683, 0.4539, 0.2654, 0.4528, 0.2667, 0.4484, 0.2667, 0.4484, 0.2654, 0.4528, 0.2625, 0.4523, 0.2629, 0.4477, 0.2629, 0.4477, 0.2625, 0.4523, 0.2595, 0.4523, 0.259, 0.4478, 0.259, 0.4478, 0.2595, 0.4523, 0.2566, 0.453, 0.2552, 0.4486, 0.2552, 0.4486, 0.2566, 0.453, 0.2539, 0.4542, 0.2517, 0.4502, 0.2517, 0.4502, 0.2539, 0.4542, 0.2515, 0.4559, 0.2485, 0.4525, 0.2485, 0.4525, 0.2515, 0.4559, 0.2495, 0.4581, 0.2459, 0.4553, 0.2459, 0.4553, 0.2495, 0.4581, 0.2479, 0.4606, 0.2438, 0.4586, 0.2438, 0.4586, 0.2479, 0.4606, 0.2469, 0.4635, 0.2424, 0.4622, 0.2424, 0.4622, 0.2469, 0.4635, 0.2463, 0.4664, 0.2417, 0.4661, 0.2417, 0.4661, 0.2463, 0.4664, 0.2464, 0.4694, 0.2418, 0.47, 0.2418, 0.47, 0.2464, 0.4694, 0.247, 0.4723, 0.2427, 0.4737, 0.2427, 0.4737, 0.247, 0.4723, 0.2482, 0.4751, 0.2442, 0.4773, 0.2442, 0.4773, 0.2482, 0.4751, 0.2499, 0.4775, 0.2465, 0.4805, 0.2465, 0.4805, 0.2499, 0.4775, 0.2521, 0.4796, 0.2492, 0.4831, 0.2492, 0.4831, 0.2521, 0.4796, 0.2546, 0.4811, 0.2525, 0.4852, 0.2525, 0.4852, 0.2546, 0.4811, 0.2574, 0.4822, 0.2562, 0.4866, 0.2562, 0.4866, 0.2574, 0.4822, 0.2603, 0.4827, 0.26, 0.4872, 0.26, 0.4872, 0.2603, 0.4827, 0.2633, 0.4827, 0.2638, 0.4871, 0.2638, 0.4871, 0.2633, 0.4827, 0.2662, 0.482, 0.2676, 0.4863, 0.2676, 0.4863, 0.2662, 0.482, 0.2689, 0.4808, 0.2712, 0.4848, 0.2712, 0.4848, 0.2689, 0.4808, 0.2713, 0.479, 0.2743, 0.4825, 0.2743, 0.4825, 0.2713, 0.479, 0.2734, 0.4769, 0.277, 0.4797, 0.277, 0.4797, 0.2734, 0.4769, 0.275, 0.4743, 0.2791, 0.4763, 0.2791, 0.4763, 0.275, 0.4743, 0.276, 0.4715, 0.2805, 0.4727, 0.2805, 0.4727, 0.276, 0.4715, 0.2766, 0.4685, 0.2811, 0.4689, 0.2811, 0.4689, 0.2766, 0.4685, 0.2765, 0.4655, 0.281, 0.465, 0.281, 0.465, 0.2765, 0.4655, 0.2759, 0.4626, 0.2802, 0.4613, 0.2802, 0.4613, 0.2759, 0.4626, 0.2747, 0.4599, 0.2787, 0.4577, 0.2683, 0.4539, 0.2708, 0.4554, 0.273, 0.4575, 0.2747, 0.4599, 0.2759, 0.4626, 0.2765, 0.4655, 0.2766, 0.4685, 0.276, 0.4715, 0.275, 0.4743, 0.2734, 0.4769, 0.2713, 0.479, 0.2689, 0.4808, 0.2662, 0.482, 0.2633, 0.4827, 0.2603, 0.4827, 0.2574, 0.4822, 0.2546, 0.4811, 0.2521, 0.4796, 0.2499, 0.4775, 0.2482, 0.4751, 0.247, 0.4723, 0.2464, 0.4694, 0.2463, 0.4664, 0.2469, 0.4635, 0.2479, 0.4606, 0.2495, 0.4581, 0.2515, 0.4559, 0.2539, 0.4542, 0.2566, 0.453, 0.2595, 0.4523, 0.2625, 0.4523, 0.2654, 0.4528, 0.2787, 0.4577, 0.2747, 0.4599, 0.273, 0.4575, 0.2764, 0.4545, 0.2764, 0.4545, 0.273, 0.4575, 0.2708, 0.4554, 0.2736, 0.4519, 0.04723, 0.8543, 0.05444, 0.8369, 0.06491, 0.8212, 0.07823, 0.8079, 0.09389, 0.7974, 0.1113, 0.7902, 0.1298, 0.7865, 0.1486, 0.7865, 0.1671, 0.7902, 0.1845, 0.7974, 0.2002, 0.8079, 0.2135, 0.8212, 0.224, 0.8369, 0.2312, 0.8543, 0.2348, 0.8728, 0.2348, 0.8916, 0.2312, 0.9101, 0.224, 0.9275, 0.2135, 0.9431, 0.2002, 0.9565, 0.1845, 0.9669, 0.1671, 0.9741, 0.1486, 0.9778, 0.1298, 0.9778, 0.1113, 0.9741, 0.09389, 0.9669, 0.07823, 0.9565, 0.06491, 0.9431, 0.05444, 0.9275, 0.04723, 0.9101, 0.04355, 0.8916, 0.04355, 0.8728, 0.2926, 0.4408, 0.2822, 0.4496, 0.2783, 0.4459, 0.2868, 0.4352, 0.2971, 0.4475, 0.2852, 0.454, 0.2822, 0.4496, 0.2926, 0.4408, 0.3002, 0.4548, 0.2874, 0.4589, 0.2852, 0.454, 0.2971, 0.4475, 0.302, 0.4626, 0.2887, 0.4641, 0.2874, 0.4589, 0.3002, 0.4548, 0.3023, 0.4706, 0.2888, 0.4695, 0.2887, 0.4641, 0.302, 0.4626, 0.3007, 0.4785, 0.2878, 0.4748, 0.2888, 0.4695, 0.3023, 0.4706, 0.2979, 0.4859, 0.2859, 0.4798, 0.2878, 0.4748, 0.3007, 0.4785, 0.2936, 0.4927, 0.2831, 0.4844, 0.2859, 0.4798, 0.2979, 0.4859, 0.2881, 0.4985, 0.2793, 0.4883, 0.2831, 0.4844, 0.2936, 0.4927, 0.2816, 0.5033, 0.2748, 0.4913, 0.2793, 0.4883, 0.2881, 0.4985, 0.2742, 0.5065, 0.27, 0.4935, 0.2748, 0.4913, 0.2816, 0.5033, 0.2663, 0.5081, 0.2648, 0.4948, 0.27, 0.4935, 0.2742, 0.5065, 0.2583, 0.5083, 0.2593, 0.4949, 0.2648, 0.4948, 0.2663, 0.5081, 0.2504, 0.507, 0.2541, 0.4939, 0.2593, 0.4949, 0.2583, 0.5083, 0.2429, 0.5041, 0.2491, 0.492, 0.2541, 0.4939, 0.2504, 0.507, 0.2361, 0.4997, 0.2445, 0.4891, 0.2491, 0.492, 0.2429, 0.5041, 0.2304, 0.4942, 0.2407, 0.4854, 0.2445, 0.4891, 0.2361, 0.4997, 0.2258, 0.4876, 0.2376, 0.481, 0.2407, 0.4854, 0.2304, 0.4942, 0.2224, 0.4803, 0.2354, 0.4761, 0.2376, 0.481, 0.2258, 0.4876, 0.2207, 0.4724, 0.2343, 0.4708, 0.2354, 0.4761, 0.2224, 0.4803, 0.2206, 0.4643, 0.2342, 0.4655, 0.2343, 0.4708, 0.2207, 0.4724, 0.222, 0.4564, 0.235, 0.4601, 0.2342, 0.4655, 0.2206, 0.4643, 0.225, 0.449, 0.2369, 0.4551, 0.235, 0.4601, 0.222, 0.4564, 0.2293, 0.4422, 0.2398, 0.4505, 0.2369, 0.4551, 0.225, 0.449, 0.2348, 0.4363, 0.2436, 0.4467, 0.2398, 0.4505, 0.2293, 0.4422, 0.2415, 0.4319, 0.248, 0.4436, 0.2436, 0.4467, 0.2348, 0.4363, 0.2487, 0.4286, 0.2529, 0.4415, 0.248, 0.4436, 0.2415, 0.4319, 0.2566, 0.4269, 0.2581, 0.4402, 0.2529, 0.4415, 0.2487, 0.4286, 0.2646, 0.4267, 0.2635, 0.4401, 0.2581, 0.4402, 0.2566, 0.4269, 0.2725, 0.428, 0.2688, 0.4411, 0.2635, 0.4401, 0.2646, 0.4267, 0.28, 0.4309, 0.2738, 0.4431, 0.2688, 0.4411, 0.2725, 0.428, 0.2868, 0.4352, 0.2783, 0.4459, 0.2738, 0.4431, 0.28, 0.4309, 0.3834, 0.3164, 0.3475, 0.3601, 0.3251, 0.3452, 0.3519, 0.2951, 0.3519, 0.2951, 0.3251, 0.3452, 0.3001, 0.3351, 0.3167, 0.2803, 0.3167, 0.2803, 0.3001, 0.3351, 0.2735, 0.3301, 0.279, 0.2726, 0.279, 0.2726, 0.2735, 0.3301, 0.2466, 0.3306, 0.2403, 0.2722, 0.2403, 0.2722, 0.2466, 0.3306, 0.22, 0.3357, 0.2026, 0.2808, 0.2026, 0.2808, 0.22, 0.3357, 0.1949, 0.3461, 0.1675, 0.2965, 0.1675, 0.2965, 0.1949, 0.3461, 0.1721, 0.3611, 0.1364, 0.3187, 0.1364, 0.3187, 0.1721, 0.3611, 0.1532, 0.3808, 0.1093, 0.3457, 0.1093, 0.3457, 0.1532, 0.3808, 0.1384, 0.4037, 0.08817, 0.3775, 0.08817, 0.3775, 0.1384, 0.4037, 0.129, 0.4292, 0.07363, 0.413, 0.07363, 0.413, 0.129, 0.4292, 0.1239, 0.4557, 0.06773, 0.4508, 0.06773, 0.4508, 0.1239, 0.4557, 0.1244, 0.4827, 0.06773, 0.4889, 0.06773, 0.4889, 0.1244, 0.4827, 0.1303, 0.5089, 0.07508, 0.5264, 0.07508, 0.5264, 0.1303, 0.5089, 0.1404, 0.5338, 0.09072, 0.5611, 0.09072, 0.5611, 0.1404, 0.5338, 0.1553, 0.5564, 0.1127, 0.5921, 0.1127, 0.5921, 0.1553, 0.5564, 0.1749, 0.575, 0.1392, 0.6192, 0.1392, 0.6192, 0.1749, 0.575, 0.1972, 0.5904, 0.1713, 0.6394, 0.1713, 0.6394, 0.1972, 0.5904, 0.2225, 0.6004, 0.2062, 0.6544, 0.2062, 0.6544, 0.2225, 0.6004, 0.2492, 0.6054, 0.2436, 0.6623, 0.2436, 0.6623, 0.2492, 0.6054, 0.2764, 0.6049, 0.2822, 0.6628, 0.2822, 0.6628, 0.2764, 0.6049, 0.3033, 0.6001, 0.32, 0.6541, 0.32, 0.6541, 0.3033, 0.6001, 0.3284, 0.5891, 0.3559, 0.6393, 0.3559, 0.6393, 0.3284, 0.5891, 0.351, 0.5735, 0.3879, 0.6171, 0.3879, 0.6171, 0.351, 0.5735, 0.37, 0.5538, 0.4154, 0.5895, 0.4154, 0.5895, 0.37, 0.5538, 0.3848, 0.5308, 0.4353, 0.5563, 0.4353, 0.5563, 0.3848, 0.5308, 0.394, 0.5052, 0.449, 0.5204, 0.449, 0.5204, 0.394, 0.5052, 0.3988, 0.4787, 0.4555, 0.4831, 0.4555, 0.4831, 0.3988, 0.4787, 0.3982, 0.4519, 0.4544, 0.4455, 0.4544, 0.4455, 0.3982, 0.4519, 0.3924, 0.4258, 0.4466, 0.4087, 0.4466, 0.4087, 0.3924, 0.4258, 0.3825, 0.4008, 0.4309, 0.3745, 0.4309, 0.3745, 0.3825, 0.4008, 0.3672, 0.3786, 0.4101, 0.3431, 0.4101, 0.3431, 0.3672, 0.3786, 0.3475, 0.3601, 0.3834, 0.3164, 0.3204, 0.3936, 0.3003, 0.4183, 0.29, 0.4116, 0.3048, 0.3837, 0.3048, 0.3837, 0.29, 0.4116, 0.2786, 0.4071, 0.2876, 0.3769, 0.2876, 0.3769, 0.2786, 0.4071, 0.2665, 0.405, 0.2694, 0.3735, 0.2694, 0.3735, 0.2665, 0.405, 0.2542, 0.4052, 0.2509, 0.3738, 0.2509, 0.3738, 0.2542, 0.4052, 0.2421, 0.4078, 0.2328, 0.3776, 0.2328, 0.3776, 0.2421, 0.4078, 0.2308, 0.4127, 0.2158, 0.3849, 0.2158, 0.3849, 0.2308, 0.4127, 0.2208, 0.4198, 0.2006, 0.3954, 0.2006, 0.3954, 0.2208, 0.4198, 0.2123, 0.4286, 0.1878, 0.4087, 0.1878, 0.4087, 0.2123, 0.4286, 0.2057, 0.4389, 0.178, 0.4242, 0.178, 0.4242, 0.2057, 0.4389, 0.2012, 0.4503, 0.1708, 0.4412, 0.1708, 0.4412, 0.2012, 0.4503, 0.199, 0.4624, 0.1669, 0.4595, 0.1669, 0.4595, 0.199, 0.4624, 0.1989, 0.4747, 0.1677, 0.4781, 0.1677, 0.4781, 0.1989, 0.4747, 0.2016, 0.4868, 0.1716, 0.4961, 0.1716, 0.4961, 0.2016, 0.4868, 0.2065, 0.4981, 0.1788, 0.5131, 0.1788, 0.5131, 0.2065, 0.4981, 0.2136, 0.5082, 0.1893, 0.5284, 0.1893, 0.5284, 0.2136, 0.5082, 0.2224, 0.5167, 0.2025, 0.5413, 0.2025, 0.5413, 0.2224, 0.5167, 0.2328, 0.5234, 0.218, 0.5514, 0.218, 0.5514, 0.2328, 0.5234, 0.2443, 0.5279, 0.2352, 0.5583, 0.2352, 0.5583, 0.2443, 0.5279, 0.2564, 0.5302, 0.2535, 0.5617, 0.2535, 0.5617, 0.2564, 0.5302, 0.2688, 0.53, 0.2721, 0.5614, 0.2721, 0.5614, 0.2688, 0.53, 0.2808, 0.5272, 0.2902, 0.5576, 0.2902, 0.5576, 0.2808, 0.5272, 0.2921, 0.5223, 0.3073, 0.5502, 0.3073, 0.5502, 0.2921, 0.5223, 0.3022, 0.5152, 0.3225, 0.5395, 0.3225, 0.5395, 0.3022, 0.5152, 0.3107, 0.5063, 0.3354, 0.5261, 0.3354, 0.5261, 0.3107, 0.5063, 0.3173, 0.496, 0.3452, 0.5105, 0.3452, 0.5105, 0.3173, 0.496, 0.3219, 0.4845, 0.3524, 0.4934, 0.3524, 0.4934, 0.3219, 0.4845, 0.3239, 0.4724, 0.3555, 0.4752, 0.3555, 0.4752, 0.3239, 0.4724, 0.3237, 0.4601, 0.3551, 0.4567, 0.3551, 0.4567, 0.3237, 0.4601, 0.3211, 0.4481, 0.3511, 0.4387, 0.3511, 0.4387, 0.3211, 0.4481, 0.3161, 0.4368, 0.3437, 0.4218, 0.3437, 0.4218, 0.3161, 0.4368, 0.309, 0.4269, 0.3332, 0.4068, 0.3332, 0.4068, 0.309, 0.4269, 0.3003, 0.4183, 0.3204, 0.3936, 0.3672, 0.3786, 0.3332, 0.4068, 0.3204, 0.3936, 0.3475, 0.3601, 0.3825, 0.4008, 0.3437, 0.4218, 0.3332, 0.4068, 0.3672, 0.3786, 0.3924, 0.4258, 0.3511, 0.4387, 0.3437, 0.4218, 0.3825, 0.4008, 0.3982, 0.4519, 0.3551, 0.4567, 0.3511, 0.4387, 0.3924, 0.4258, 0.3988, 0.4787, 0.3555, 0.4752, 0.3551, 0.4567, 0.3982, 0.4519, 0.394, 0.5052, 0.3524, 0.4934, 0.3555, 0.4752, 0.3988, 0.4787, 0.3848, 0.5308, 0.3452, 0.5105, 0.3524, 0.4934, 0.394, 0.5052, 0.37, 0.5538, 0.3354, 0.5261, 0.3452, 0.5105, 0.3848, 0.5308, 0.351, 0.5735, 0.3225, 0.5395, 0.3354, 0.5261, 0.37, 0.5538, 0.3284, 0.5891, 0.3073, 0.5502, 0.3225, 0.5395, 0.351, 0.5735, 0.3033, 0.6001, 0.2902, 0.5576, 0.3073, 0.5502, 0.3284, 0.5891, 0.2764, 0.6049, 0.2721, 0.5614, 0.2902, 0.5576, 0.3033, 0.6001, 0.2492, 0.6054, 0.2535, 0.5617, 0.2721, 0.5614, 0.2764, 0.6049, 0.2225, 0.6004, 0.2352, 0.5583, 0.2535, 0.5617, 0.2492, 0.6054, 0.1972, 0.5904, 0.218, 0.5514, 0.2352, 0.5583, 0.2225, 0.6004, 0.1749, 0.575, 0.2025, 0.5413, 0.218, 0.5514, 0.1972, 0.5904, 0.1553, 0.5564, 0.1893, 0.5284, 0.2025, 0.5413, 0.1749, 0.575, 0.1404, 0.5338, 0.1788, 0.5131, 0.1893, 0.5284, 0.1553, 0.5564, 0.1303, 0.5089, 0.1716, 0.4961, 0.1788, 0.5131, 0.1404, 0.5338, 0.1244, 0.4827, 0.1677, 0.4781, 0.1716, 0.4961, 0.1303, 0.5089, 0.1239, 0.4557, 0.1669, 0.4595, 0.1677, 0.4781, 0.1244, 0.4827, 0.129, 0.4292, 0.1708, 0.4412, 0.1669, 0.4595, 0.1239, 0.4557, 0.1384, 0.4037, 0.178, 0.4242, 0.1708, 0.4412, 0.129, 0.4292, 0.1532, 0.3808, 0.1878, 0.4087, 0.178, 0.4242, 0.1384, 0.4037, 0.1721, 0.3611, 0.2006, 0.3954, 0.1878, 0.4087, 0.1532, 0.3808, 0.1949, 0.3461, 0.2158, 0.3849, 0.2006, 0.3954, 0.1721, 0.3611, 0.22, 0.3357, 0.2328, 0.3776, 0.2158, 0.3849, 0.1949, 0.3461, 0.2466, 0.3306, 0.2509, 0.3738, 0.2328, 0.3776, 0.22, 0.3357, 0.2735, 0.3301, 0.2694, 0.3735, 0.2509, 0.3738, 0.2466, 0.3306, 0.3001, 0.3351, 0.2876, 0.3769, 0.2694, 0.3735, 0.2735, 0.3301, 0.3251, 0.3452, 0.3048, 0.3837, 0.2876, 0.3769, 0.3001, 0.3351, 0.3475, 0.3601, 0.3204, 0.3936, 0.3048, 0.3837, 0.3251, 0.3452, 0.3003, 0.4183, 0.2868, 0.4352, 0.28, 0.4309, 0.29, 0.4116, 0.29, 0.4116, 0.28, 0.4309, 0.2725, 0.428, 0.2786, 0.4071, 0.2786, 0.4071, 0.2725, 0.428, 0.2646, 0.4267, 0.2665, 0.405, 0.2665, 0.405, 0.2646, 0.4267, 0.2566, 0.4269, 0.2542, 0.4052, 0.2542, 0.4052, 0.2566, 0.4269, 0.2487, 0.4286, 0.2421, 0.4078, 0.2421, 0.4078, 0.2487, 0.4286, 0.2415, 0.4319, 0.2308, 0.4127, 0.2308, 0.4127, 0.2415, 0.4319, 0.2348, 0.4363, 0.2208, 0.4198, 0.2208, 0.4198, 0.2348, 0.4363, 0.2293, 0.4422, 0.2123, 0.4286, 0.2123, 0.4286, 0.2293, 0.4422, 0.225, 0.449, 0.2057, 0.4389, 0.2057, 0.4389, 0.225, 0.449, 0.222, 0.4564, 0.2012, 0.4503, 0.2012, 0.4503, 0.222, 0.4564, 0.2206, 0.4643, 0.199, 0.4624, 0.199, 0.4624, 0.2206, 0.4643, 0.2207, 0.4724, 0.1989, 0.4747, 0.1989, 0.4747, 0.2207, 0.4724, 0.2224, 0.4803, 0.2016, 0.4868, 0.2016, 0.4868, 0.2224, 0.4803, 0.2258, 0.4876, 0.2065, 0.4981, 0.2065, 0.4981, 0.2258, 0.4876, 0.2304, 0.4942, 0.2136, 0.5082, 0.2136, 0.5082, 0.2304, 0.4942, 0.2361, 0.4997, 0.2224, 0.5167, 0.2224, 0.5167, 0.2361, 0.4997, 0.2429, 0.5041, 0.2328, 0.5234, 0.2328, 0.5234, 0.2429, 0.5041, 0.2504, 0.507, 0.2443, 0.5279, 0.2443, 0.5279, 0.2504, 0.507, 0.2583, 0.5083, 0.2564, 0.5302, 0.2564, 0.5302, 0.2583, 0.5083, 0.2663, 0.5081, 0.2688, 0.53, 0.2688, 0.53, 0.2663, 0.5081, 0.2742, 0.5065, 0.2808, 0.5272, 0.2808, 0.5272, 0.2742, 0.5065, 0.2816, 0.5033, 0.2921, 0.5223, 0.2921, 0.5223, 0.2816, 0.5033, 0.2881, 0.4985, 0.3022, 0.5152, 0.3022, 0.5152, 0.2881, 0.4985, 0.2936, 0.4927, 0.3107, 0.5063, 0.3107, 0.5063, 0.2936, 0.4927, 0.2979, 0.4859, 0.3173, 0.496, 0.3173, 0.496, 0.2979, 0.4859, 0.3007, 0.4785, 0.3219, 0.4845, 0.3219, 0.4845, 0.3007, 0.4785, 0.3023, 0.4706, 0.3239, 0.4724, 0.3239, 0.4724, 0.3023, 0.4706, 0.302, 0.4626, 0.3237, 0.4601, 0.3237, 0.4601, 0.302, 0.4626, 0.3002, 0.4548, 0.3211, 0.4481, 0.3211, 0.4481, 0.3002, 0.4548, 0.2971, 0.4475, 0.3161, 0.4368, 0.3161, 0.4368, 0.2971, 0.4475, 0.2926, 0.4408, 0.309, 0.4269, 0.309, 0.4269, 0.2926, 0.4408, 0.2868, 0.4352, 0.3003, 0.4183, 0.4613, 0.3011, 0.4101, 0.3431, 0.3834, 0.3164, 0.4259, 0.2649, 0.489, 0.3429, 0.4309, 0.3745, 0.4101, 0.3431, 0.4613, 0.3011, 0.5084, 0.3891, 0.4466, 0.4087, 0.4309, 0.3745, 0.489, 0.3429, 0.5181, 0.4378, 0.4544, 0.4455, 0.4466, 0.4087, 0.5084, 0.3891, 0.5183, 0.4865, 0.4555, 0.4831, 0.4544, 0.4455, 0.5181, 0.4378, 0.5139, 0.5362, 0.449, 0.5204, 0.4555, 0.4831, 0.5183, 0.4865, 0.4992, 0.5869, 0.4353, 0.5563, 0.449, 0.5204, 0.5139, 0.5362, 0.4694, 0.6308, 0.4154, 0.5895, 0.4353, 0.5563, 0.4992, 0.5869, 0.4351, 0.6724, 0.3879, 0.6171, 0.4154, 0.5895, 0.4694, 0.6308, 0.3892, 0.7015, 0.3559, 0.6393, 0.3879, 0.6171, 0.4351, 0.6724, 0.34, 0.7208, 0.32, 0.6541, 0.3559, 0.6393, 0.3892, 0.7015, 0.2885, 0.7304, 0.2822, 0.6628, 0.32, 0.6541, 0.34, 0.7208, 0.2366, 0.7295, 0.2436, 0.6623, 0.2822, 0.6628, 0.2885, 0.7304, 0.1865, 0.7186, 0.2062, 0.6544, 0.2436, 0.6623, 0.2366, 0.7295, 0.1398, 0.6988, 0.1713, 0.6394, 0.2062, 0.6544, 0.1865, 0.7186, 0.09748, 0.6709, 0.1392, 0.6192, 0.1713, 0.6394, 0.1398, 0.6988, 0.06136, 0.6354, 0.1127, 0.5921, 0.1392, 0.6192, 0.09748, 0.6709, 0.03221, 0.5938, 0.09072, 0.5611, 0.1127, 0.5921, 0.06136, 0.6354, 0.01155, 0.5468, 0.07508, 0.5264, 0.09072, 0.5611, 0.03221, 0.5938, 0.0008843, 0.4965, 0.06773, 0.4889, 0.07508, 0.5264, 0.01155, 0.5468, 0.0001478, 0.4453, 0.06773, 0.4508, 0.06773, 0.4889, 0.0008843, 0.4965, 0.009155, 0.3946, 0.07363, 0.413, 0.06773, 0.4508, 0.0001478, 0.4453, 0.02837, 0.3466, 0.08817, 0.3775, 0.07363, 0.413, 0.009155, 0.3946, 0.0566, 0.3037, 0.1093, 0.3457, 0.08817, 0.3775, 0.02837, 0.3466, 0.09228, 0.267, 0.1364, 0.3187, 0.1093, 0.3457, 0.0566, 0.3037, 0.1342, 0.2373, 0.1675, 0.2965, 0.1364, 0.3187, 0.09228, 0.267, 0.1816, 0.216, 0.2026, 0.2808, 0.1675, 0.2965, 0.1342, 0.2373, 0.2329, 0.2048, 0.2403, 0.2722, 0.2026, 0.2808, 0.1816, 0.216, 0.2855, 0.2048, 0.279, 0.2726, 0.2403, 0.2722, 0.2329, 0.2048, 0.3365, 0.2155, 0.3167, 0.2803, 0.279, 0.2726, 0.2855, 0.2048, 0.3838, 0.2359, 0.3519, 0.2951, 0.3167, 0.2803, 0.3365, 0.2155, 0.4259, 0.2649, 0.3834, 0.3164, 0.3519, 0.2951, 0.3838, 0.2359, 0.2822, 0.4496, 0.2764, 0.4545, 0.2736, 0.4519, 0.2783, 0.4459, 0.2852, 0.454, 0.2787, 0.4577, 0.2764, 0.4545, 0.2822, 0.4496, 0.2874, 0.4589, 0.2802, 0.4613, 0.2787, 0.4577, 0.2852, 0.454, 0.2887, 0.4641, 0.281, 0.465, 0.2802, 0.4613, 0.2874, 0.4589, 0.2888, 0.4695, 0.2811, 0.4689, 0.281, 0.465, 0.2887, 0.4641, 0.2878, 0.4748, 0.2805, 0.4727, 0.2811, 0.4689, 0.2888, 0.4695, 0.2859, 0.4798, 0.2791, 0.4763, 0.2805, 0.4727, 0.2878, 0.4748, 0.2831, 0.4844, 0.277, 0.4797, 0.2791, 0.4763, 0.2859, 0.4798, 0.2793, 0.4883, 0.2743, 0.4825, 0.277, 0.4797, 0.2831, 0.4844, 0.2748, 0.4913, 0.2712, 0.4848, 0.2743, 0.4825, 0.2793, 0.4883, 0.27, 0.4935, 0.2676, 0.4863, 0.2712, 0.4848, 0.2748, 0.4913, 0.2648, 0.4948, 0.2638, 0.4871, 0.2676, 0.4863, 0.27, 0.4935, 0.2593, 0.4949, 0.26, 0.4872, 0.2638, 0.4871, 0.2648, 0.4948, 0.2541, 0.4939, 0.2562, 0.4866, 0.26, 0.4872, 0.2593, 0.4949, 0.2491, 0.492, 0.2525, 0.4852, 0.2562, 0.4866, 0.2541, 0.4939, 0.2445, 0.4891, 0.2492, 0.4831, 0.2525, 0.4852, 0.2491, 0.492, 0.2407, 0.4854, 0.2465, 0.4805, 0.2492, 0.4831, 0.2445, 0.4891, 0.2376, 0.481, 0.2442, 0.4773, 0.2465, 0.4805, 0.2407, 0.4854, 0.2354, 0.4761, 0.2427, 0.4737, 0.2442, 0.4773, 0.2376, 0.481, 0.2343, 0.4708, 0.2418, 0.47, 0.2427, 0.4737, 0.2354, 0.4761, 0.2342, 0.4655, 0.2417, 0.4661, 0.2418, 0.47, 0.2343, 0.4708, 0.235, 0.4601, 0.2424, 0.4622, 0.2417, 0.4661, 0.2342, 0.4655, 0.2369, 0.4551, 0.2438, 0.4586, 0.2424, 0.4622, 0.235, 0.4601, 0.2398, 0.4505, 0.2459, 0.4553, 0.2438, 0.4586, 0.2369, 0.4551, 0.2436, 0.4467, 0.2485, 0.4525, 0.2459, 0.4553, 0.2398, 0.4505, 0.248, 0.4436, 0.2517, 0.4502, 0.2485, 0.4525, 0.2436, 0.4467, 0.2529, 0.4415, 0.2552, 0.4486, 0.2517, 0.4502, 0.248, 0.4436, 0.2581, 0.4402, 0.259, 0.4478, 0.2552, 0.4486, 0.2529, 0.4415, 0.2635, 0.4401, 0.2629, 0.4477, 0.259, 0.4478, 0.2581, 0.4402, 0.2688, 0.4411, 0.2667, 0.4484, 0.2629, 0.4477, 0.2635, 0.4401, 0.2738, 0.4431, 0.2703, 0.4498, 0.2667, 0.4484, 0.2688, 0.4411, 0.2783, 0.4459, 0.2736, 0.4519, 0.2703, 0.4498, 0.2738, 0.4431, 0.7864, 0.3061, 0.7782, 0.29, 0.7868, 0.2846, 0.7979, 0.2989, 0.7957, 0.3247, 0.7864, 0.3061, 0.7979, 0.2989, 0.8108, 0.3153, 0.8062, 0.3457, 0.7957, 0.3247, 0.8108, 0.3153, 0.8252, 0.3338, 0.8183, 0.3696, 0.8062, 0.3457, 0.8252, 0.3338, 0.8414, 0.3547, 0.8318, 0.3968, 0.8183, 0.3696, 0.8414, 0.3547, 0.8602, 0.3792, 0.763, 0.2599, 0.7549, 0.2441, 0.7659, 0.258, 0.8484, 0.4309, 0.8318, 0.3968, 0.8602, 0.3792, 0.8833, 0.4095, 0.7707, 0.2751, 0.763, 0.2599, 0.7659, 0.258, 0.7765, 0.2715, 0.7782, 0.29, 0.7707, 0.2751, 0.7765, 0.2715, 0.7868, 0.2846, 0.7868, 0.2846, 0.7765, 0.2715, 0.7814, 0.2667, 0.7941, 0.2776, 0.7979, 0.2989, 0.7868, 0.2846, 0.7941, 0.2776, 0.8078, 0.2894, 0.8108, 0.3153, 0.7979, 0.2989, 0.8078, 0.2894, 0.8236, 0.303, 0.8252, 0.3338, 0.8108, 0.3153, 0.8236, 0.303, 0.8413, 0.3183, 0.8414, 0.3547, 0.8252, 0.3338, 0.8413, 0.3183, 0.8611, 0.3358, 0.8602, 0.3792, 0.8414, 0.3547, 0.8611, 0.3358, 0.8848, 0.3565, 0.7659, 0.258, 0.7549, 0.2441, 0.7684, 0.2556, 0.8833, 0.4095, 0.8602, 0.3792, 0.8848, 0.3565, 0.9134, 0.382, 0.7765, 0.2715, 0.7659, 0.258, 0.7684, 0.2556, 0.7814, 0.2667, 0.8611, 0.3358, 0.8413, 0.3183, 0.8541, 0.3001, 0.8773, 0.3135, 0.8848, 0.3565, 0.8611, 0.3358, 0.8773, 0.3135, 0.9044, 0.329, 0.7684, 0.2556, 0.7549, 0.2441, 0.7704, 0.2527, 0.9134, 0.382, 0.8848, 0.3565, 0.9044, 0.329, 0.9374, 0.3485, 0.7814, 0.2667, 0.7684, 0.2556, 0.7704, 0.2527, 0.7853, 0.2611, 0.7941, 0.2776, 0.7814, 0.2667, 0.7853, 0.2611, 0.7998, 0.2693, 0.8078, 0.2894, 0.7941, 0.2776, 0.7998, 0.2693, 0.8156, 0.2782, 0.8236, 0.303, 0.8078, 0.2894, 0.8156, 0.2782, 0.8337, 0.2884, 0.8413, 0.3183, 0.8236, 0.303, 0.8337, 0.2884, 0.8541, 0.3001, 0.7998, 0.2693, 0.7853, 0.2611, 0.7881, 0.2548, 0.8039, 0.26, 0.8156, 0.2782, 0.7998, 0.2693, 0.8039, 0.26, 0.821, 0.2656, 0.8337, 0.2884, 0.8156, 0.2782, 0.821, 0.2656, 0.8409, 0.2721, 0.8541, 0.3001, 0.8337, 0.2884, 0.8409, 0.2721, 0.8631, 0.2796, 0.8773, 0.3135, 0.8541, 0.3001, 0.8631, 0.2796, 0.889, 0.2882, 0.9044, 0.329, 0.8773, 0.3135, 0.889, 0.2882, 0.9184, 0.2981, 0.7704, 0.2527, 0.7549, 0.2441, 0.7718, 0.2495, 0.9374, 0.3485, 0.9044, 0.329, 0.9184, 0.2981, 0.9553, 0.3109, 0.7853, 0.2611, 0.7704, 0.2527, 0.7718, 0.2495, 0.7881, 0.2548, 0.889, 0.2882, 0.8631, 0.2796, 0.8681, 0.2578, 0.8947, 0.2609, 0.9184, 0.2981, 0.889, 0.2882, 0.8947, 0.2609, 0.9262, 0.2648, 0.7718, 0.2495, 0.7549, 0.2441, 0.7725, 0.2461, 0.9553, 0.3109, 0.9184, 0.2981, 0.9262, 0.2648, 0.9647, 0.2699, 0.7881, 0.2548, 0.7718, 0.2495, 0.7725, 0.2461, 0.7895, 0.2482, 0.8039, 0.26, 0.7881, 0.2548, 0.7895, 0.2482, 0.8061, 0.2501, 0.821, 0.2656, 0.8039, 0.26, 0.8061, 0.2501, 0.824, 0.2523, 0.8409, 0.2721, 0.821, 0.2656, 0.824, 0.2523, 0.8448, 0.2548, 0.8631, 0.2796, 0.8409, 0.2721, 0.8448, 0.2548, 0.8681, 0.2578, 0.824, 0.2523, 0.8061, 0.2501, 0.8063, 0.24, 0.8244, 0.2386, 0.8448, 0.2548, 0.824, 0.2523, 0.8244, 0.2386, 0.8452, 0.2369, 0.8681, 0.2578, 0.8448, 0.2548, 0.8452, 0.2369, 0.8687, 0.2353, 0.8947, 0.2609, 0.8681, 0.2578, 0.8687, 0.2353, 0.8956, 0.2331, 0.9262, 0.2648, 0.8947, 0.2609, 0.8956, 0.2331, 0.9269, 0.2305, 0.7725, 0.2461, 0.7549, 0.2441, 0.7726, 0.2427, 0.9647, 0.2699, 0.9262, 0.2648, 0.9269, 0.2305, 0.9659, 0.2276, 0.7895, 0.2482, 0.7725, 0.2461, 0.7726, 0.2427, 0.7897, 0.2413, 0.8061, 0.2501, 0.7895, 0.2482, 0.7897, 0.2413, 0.8063, 0.24, 0.9269, 0.2305, 0.8956, 0.2331, 0.8909, 0.2056, 0.9208, 0.197, 0.7726, 0.2427, 0.7549, 0.2441, 0.772, 0.2392, 0.9659, 0.2276, 0.9269, 0.2305, 0.9208, 0.197, 0.9584, 0.1864, 0.7897, 0.2413, 0.7726, 0.2427, 0.772, 0.2392, 0.7885, 0.2346, 0.8063, 0.24, 0.7897, 0.2413, 0.7885, 0.2346, 0.8045, 0.23, 0.8244, 0.2386, 0.8063, 0.24, 0.8045, 0.23, 0.822, 0.2252, 0.8452, 0.2369, 0.8244, 0.2386, 0.822, 0.2252, 0.842, 0.2194, 0.8687, 0.2353, 0.8452, 0.2369, 0.842, 0.2194, 0.8648, 0.2131, 0.8956, 0.2331, 0.8687, 0.2353, 0.8648, 0.2131, 0.8909, 0.2056, 0.842, 0.2194, 0.822, 0.2252, 0.817, 0.2124, 0.8355, 0.2028, 0.8648, 0.2131, 0.842, 0.2194, 0.8355, 0.2028, 0.8566, 0.1922, 0.8909, 0.2056, 0.8648, 0.2131, 0.8566, 0.1922, 0.8803, 0.1798, 0.9208, 0.197, 0.8909, 0.2056, 0.8803, 0.1798, 0.9086, 0.1652, 0.772, 0.2392, 0.7549, 0.2441, 0.7707, 0.236, 0.9584, 0.1864, 0.9208, 0.197, 0.9086, 0.1652, 0.9434, 0.1476, 0.7885, 0.2346, 0.772, 0.2392, 0.7707, 0.236, 0.786, 0.2282, 0.8045, 0.23, 0.7885, 0.2346, 0.786, 0.2282, 0.8008, 0.2206, 0.822, 0.2252, 0.8045, 0.23, 0.8008, 0.2206, 0.817, 0.2124, 0.7707, 0.236, 0.7549, 0.2441, 0.7688, 0.2331, 0.9434, 0.1476, 0.9086, 0.1652, 0.8899, 0.1366, 0.9204, 0.1126, 0.786, 0.2282, 0.7707, 0.236, 0.7688, 0.2331, 0.7823, 0.2224, 0.8008, 0.2206, 0.786, 0.2282, 0.7823, 0.2224, 0.7953, 0.2121, 0.817, 0.2124, 0.8008, 0.2206, 0.7953, 0.2121, 0.8096, 0.2009, 0.8355, 0.2028, 0.817, 0.2124, 0.8096, 0.2009, 0.8259, 0.1878, 0.8566, 0.1922, 0.8355, 0.2028, 0.8259, 0.1878, 0.8445, 0.1733, 0.8803, 0.1798, 0.8566, 0.1922, 0.8445, 0.1733, 0.8654, 0.1564, 0.9086, 0.1652, 0.8803, 0.1798, 0.8654, 0.1564, 0.8899, 0.1366, 0.8259, 0.1878, 0.8096, 0.2009, 0.8001, 0.191, 0.8135, 0.1751, 0.8445, 0.1733, 0.8259, 0.1878, 0.8135, 0.1751, 0.8288, 0.1571, 0.8654, 0.1564, 0.8445, 0.1733, 0.8288, 0.1571, 0.846, 0.1365, 0.8899, 0.1366, 0.8654, 0.1564, 0.846, 0.1365, 0.866, 0.1122, 0.7688, 0.2331, 0.7549, 0.2441, 0.7664, 0.2306, 0.9204, 0.1126, 0.8899, 0.1366, 0.866, 0.1122, 0.8909, 0.0823, 0.7823, 0.2224, 0.7688, 0.2331, 0.7664, 0.2306, 0.7775, 0.2175, 0.7953, 0.2121, 0.7823, 0.2224, 0.7775, 0.2175, 0.7883, 0.2048, 0.8096, 0.2009, 0.7953, 0.2121, 0.7883, 0.2048, 0.8001, 0.191, 0.8909, 0.0823, 0.866, 0.1122, 0.8378, 0.09315, 0.8562, 0.05911, 0.7775, 0.2175, 0.7664, 0.2306, 0.7636, 0.2286, 0.7719, 0.2136, 0.7883, 0.2048, 0.7775, 0.2175, 0.7719, 0.2136, 0.78, 0.199, 0.8001, 0.191, 0.7883, 0.2048, 0.78, 0.199, 0.7888, 0.1832, 0.8135, 0.1751, 0.8001, 0.191, 0.7888, 0.1832, 0.7988, 0.165, 0.8288, 0.1571, 0.8135, 0.1751, 0.7988, 0.165, 0.8104, 0.1444, 0.846, 0.1365, 0.8288, 0.1571, 0.8104, 0.1444, 0.8231, 0.1208, 0.866, 0.1122, 0.846, 0.1365, 0.8231, 0.1208, 0.8378, 0.09315, 0.7664, 0.2306, 0.7549, 0.2441, 0.7636, 0.2286, 0.8104, 0.1444, 0.7988, 0.165, 0.7825, 0.1579, 0.7898, 0.1356, 0.8231, 0.1208, 0.8104, 0.1444, 0.7898, 0.1356, 0.7976, 0.1099, 0.8378, 0.09315, 0.8231, 0.1208, 0.7976, 0.1099, 0.8066, 0.08004, 0.7636, 0.2286, 0.7549, 0.2441, 0.7604, 0.2272, 0.8562, 0.05911, 0.8378, 0.09315, 0.8066, 0.08004, 0.818, 0.0433, 0.7719, 0.2136, 0.7636, 0.2286, 0.7604, 0.2272, 0.7656, 0.2109, 0.78, 0.199, 0.7719, 0.2136, 0.7656, 0.2109, 0.7707, 0.195, 0.7888, 0.1832, 0.78, 0.199, 0.7707, 0.195, 0.7762, 0.1779, 0.7988, 0.165, 0.7888, 0.1832, 0.7762, 0.1779, 0.7825, 0.1579, 0.7656, 0.2109, 0.7604, 0.2272, 0.757, 0.2265, 0.7589, 0.2094, 0.7707, 0.195, 0.7656, 0.2109, 0.7589, 0.2094, 0.7608, 0.1929, 0.7762, 0.1779, 0.7707, 0.195, 0.7608, 0.1929, 0.7629, 0.175, 0.7825, 0.1579, 0.7762, 0.1779, 0.7629, 0.175, 0.7651, 0.1543, 0.7898, 0.1356, 0.7825, 0.1579, 0.7651, 0.1543, 0.7679, 0.1309, 0.7976, 0.1099, 0.7898, 0.1356, 0.7679, 0.1309, 0.7705, 0.1043, 0.8066, 0.08004, 0.7976, 0.1099, 0.7705, 0.1043, 0.7736, 0.07325, 0.7604, 0.2272, 0.7549, 0.2441, 0.757, 0.2265, 0.818, 0.0433, 0.8066, 0.08004, 0.7736, 0.07325, 0.7778, 0.03485, 0.7679, 0.1309, 0.7651, 0.1543, 0.7474, 0.1541, 0.7455, 0.1307, 0.7705, 0.1043, 0.7679, 0.1309, 0.7455, 0.1307, 0.7429, 0.1041, 0.7736, 0.07325, 0.7705, 0.1043, 0.7429, 0.1041, 0.7398, 0.0731, 0.757, 0.2265, 0.7549, 0.2441, 0.7535, 0.2264, 0.7778, 0.03485, 0.7736, 0.07325, 0.7398, 0.0731, 0.7364, 0.03487, 0.7589, 0.2094, 0.757, 0.2265, 0.7535, 0.2264, 0.7521, 0.2093, 0.7608, 0.1929, 0.7589, 0.2094, 0.7521, 0.2093, 0.7507, 0.1928, 0.7629, 0.175, 0.7608, 0.1929, 0.7507, 0.1928, 0.7492, 0.1747, 0.7651, 0.1543, 0.7629, 0.175, 0.7492, 0.1747, 0.7474, 0.1541, 0.7507, 0.1928, 0.7521, 0.2093, 0.7454, 0.2106, 0.7408, 0.1946, 0.7492, 0.1747, 0.7507, 0.1928, 0.7408, 0.1946, 0.7358, 0.1773, 0.7474, 0.1541, 0.7492, 0.1747, 0.7358, 0.1773, 0.73, 0.1574, 0.7455, 0.1307, 0.7474, 0.1541, 0.73, 0.1574, 0.7235, 0.1348, 0.7429, 0.1041, 0.7455, 0.1307, 0.7235, 0.1348, 0.7158, 0.1093, 0.7398, 0.0731, 0.7429, 0.1041, 0.7158, 0.1093, 0.7066, 0.07963, 0.7535, 0.2264, 0.7549, 0.2441, 0.7501, 0.227, 0.7364, 0.03487, 0.7398, 0.0731, 0.7066, 0.07963, 0.6954, 0.04275, 0.7521, 0.2093, 0.7535, 0.2264, 0.7501, 0.227, 0.7454, 0.2106, 0.7158, 0.1093, 0.7235, 0.1348, 0.7029, 0.1432, 0.6903, 0.1198, 0.7066, 0.07963, 0.7158, 0.1093, 0.6903, 0.1198, 0.6755, 0.09258, 0.7501, 0.227, 0.7549, 0.2441, 0.7468, 0.2283, 0.6954, 0.04275, 0.7066, 0.07963, 0.6755, 0.09258, 0.6573, 0.05887, 0.7454, 0.2106, 0.7501, 0.227, 0.7468, 0.2283, 0.739, 0.2131, 0.7408, 0.1946, 0.7454, 0.2106, 0.739, 0.2131, 0.7314, 0.1984, 0.7358, 0.1773, 0.7408, 0.1946, 0.7314, 0.1984, 0.7232, 0.1823, 0.73, 0.1574, 0.7358, 0.1773, 0.7232, 0.1823, 0.7136, 0.164, 0.7235, 0.1348, 0.73, 0.1574, 0.7136, 0.164, 0.7029, 0.1432, 0.7314, 0.1984, 0.739, 0.2131, 0.7333, 0.2168, 0.723, 0.2038, 0.7232, 0.1823, 0.7314, 0.1984, 0.723, 0.2038, 0.7118, 0.1897, 0.7136, 0.164, 0.7232, 0.1823, 0.7118, 0.1897, 0.6988, 0.1736, 0.7029, 0.1432, 0.7136, 0.164, 0.6988, 0.1736, 0.6843, 0.1554, 0.6903, 0.1198, 0.7029, 0.1432, 0.6843, 0.1554, 0.6674, 0.1349, 0.6755, 0.09258, 0.6903, 0.1198, 0.6674, 0.1349, 0.6477, 0.1113, 0.7468, 0.2283, 0.7549, 0.2441, 0.7439, 0.2302, 0.6573, 0.05887, 0.6755, 0.09258, 0.6477, 0.1113, 0.6234, 0.08201, 0.739, 0.2131, 0.7468, 0.2283, 0.7439, 0.2302, 0.7333, 0.2168, 0.6674, 0.1349, 0.6843, 0.1554, 0.6685, 0.1709, 0.6481, 0.1542, 0.6477, 0.1113, 0.6674, 0.1349, 0.6481, 0.1542, 0.6242, 0.1349, 0.7439, 0.2302, 0.7549, 0.2441, 0.7414, 0.2326, 0.6234, 0.08201, 0.6477, 0.1113, 0.6242, 0.1349, 0.5949, 0.1111, 0.7333, 0.2168, 0.7439, 0.2302, 0.7414, 0.2326, 0.7284, 0.2215, 0.723, 0.2038, 0.7333, 0.2168, 0.7284, 0.2215, 0.7158, 0.2108, 0.7118, 0.1897, 0.723, 0.2038, 0.7158, 0.2108, 0.7021, 0.1992, 0.6988, 0.1736, 0.7118, 0.1897, 0.7021, 0.1992, 0.6862, 0.186, 0.6843, 0.1554, 0.6988, 0.1736, 0.6862, 0.186, 0.6685, 0.1709, 0.7021, 0.1992, 0.7158, 0.2108, 0.7101, 0.2191, 0.6944, 0.2103, 0.6862, 0.186, 0.7021, 0.1992, 0.6944, 0.2103, 0.6763, 0.2005, 0.6685, 0.1709, 0.6862, 0.186, 0.6763, 0.2005, 0.656, 0.1892, 0.6481, 0.1542, 0.6685, 0.1709, 0.656, 0.1892, 0.6328, 0.1767, 0.6242, 0.1349, 0.6481, 0.1542, 0.6328, 0.1767, 0.6059, 0.1625, 0.7414, 0.2326, 0.7549, 0.2441, 0.7394, 0.2354, 0.5949, 0.1111, 0.6242, 0.1349, 0.6059, 0.1625, 0.5728, 0.1448, 0.7284, 0.2215, 0.7414, 0.2326, 0.7394, 0.2354, 0.7245, 0.2271, 0.7158, 0.2108, 0.7284, 0.2215, 0.7245, 0.2271, 0.7101, 0.2191, 0.6059, 0.1625, 0.6328, 0.1767, 0.6223, 0.2017, 0.5932, 0.1929, 0.7394, 0.2354, 0.7549, 0.2441, 0.7381, 0.2386, 0.5728, 0.1448, 0.6059, 0.1625, 0.5932, 0.1929, 0.5576, 0.1819, 0.7245, 0.2271, 0.7394, 0.2354, 0.7381, 0.2386, 0.7218, 0.2334, 0.7101, 0.2191, 0.7245, 0.2271, 0.7218, 0.2334, 0.7061, 0.2283, 0.6944, 0.2103, 0.7101, 0.2191, 0.7061, 0.2283, 0.689, 0.2228, 0.6763, 0.2005, 0.6944, 0.2103, 0.689, 0.2228, 0.6694, 0.2166, 0.656, 0.1892, 0.6763, 0.2005, 0.6694, 0.2166, 0.6474, 0.2094, 0.6328, 0.1767, 0.656, 0.1892, 0.6474, 0.2094, 0.6223, 0.2017, 0.689, 0.2228, 0.7061, 0.2283, 0.7039, 0.2381, 0.6861, 0.236, 0.6694, 0.2166, 0.689, 0.2228, 0.6861, 0.236, 0.6657, 0.2337, 0.6474, 0.2094, 0.6694, 0.2166, 0.6657, 0.2337, 0.6427, 0.2309, 0.6223, 0.2017, 0.6474, 0.2094, 0.6427, 0.2309, 0.6167, 0.2281, 0.5932, 0.1929, 0.6223, 0.2017, 0.6167, 0.2281, 0.5865, 0.225, 0.7381, 0.2386, 0.7549, 0.2441, 0.7373, 0.242, 0.5576, 0.1819, 0.5932, 0.1929, 0.5865, 0.225, 0.5497, 0.2208, 0.7218, 0.2334, 0.7381, 0.2386, 0.7373, 0.242, 0.7204, 0.24, 0.7061, 0.2283, 0.7218, 0.2334, 0.7204, 0.24, 0.7039, 0.2381, 0.5865, 0.225, 0.6167, 0.2281, 0.6162, 0.2551, 0.5859, 0.2576, 0.7373, 0.242, 0.7549, 0.2441, 0.7373, 0.2455, 0.5497, 0.2208, 0.5865, 0.225, 0.5859, 0.2576, 0.5488, 0.2602, 0.7204, 0.24, 0.7373, 0.242, 0.7373, 0.2455, 0.7202, 0.2468, 0.7039, 0.2381, 0.7204, 0.24, 0.7202, 0.2468, 0.7038, 0.2482, 0.6861, 0.236, 0.7039, 0.2381, 0.7038, 0.2482, 0.6859, 0.2495, 0.6657, 0.2337, 0.6861, 0.236, 0.6859, 0.2495, 0.6654, 0.2512, 0.6427, 0.2309, 0.6657, 0.2337, 0.6654, 0.2512, 0.6423, 0.2528, 0.6167, 0.2281, 0.6427, 0.2309, 0.6423, 0.2528, 0.6162, 0.2551, 0.6654, 0.2512, 0.6859, 0.2495, 0.6882, 0.2629, 0.6684, 0.2684, 0.6423, 0.2528, 0.6654, 0.2512, 0.6684, 0.2684, 0.6461, 0.2745, 0.6162, 0.2551, 0.6423, 0.2528, 0.6461, 0.2745, 0.6208, 0.2817, 0.5859, 0.2576, 0.6162, 0.2551, 0.6208, 0.2817, 0.5915, 0.2899, 0.7373, 0.2455, 0.7549, 0.2441, 0.7379, 0.2489, 0.5488, 0.2602, 0.5859, 0.2576, 0.5915, 0.2899, 0.5554, 0.2993, 0.7202, 0.2468, 0.7373, 0.2455, 0.7379, 0.2489, 0.7215, 0.2535, 0.7038, 0.2482, 0.7202, 0.2468, 0.7215, 0.2535, 0.7055, 0.258, 0.6859, 0.2495, 0.7038, 0.2482, 0.7055, 0.258, 0.6882, 0.2629, 0.5554, 0.2993, 0.5915, 0.2899, 0.6032, 0.3209, 0.5695, 0.3372, 0.7215, 0.2535, 0.7379, 0.2489, 0.7391, 0.2521, 0.7239, 0.2599, 0.7055, 0.258, 0.7215, 0.2535, 0.7239, 0.2599, 0.7092, 0.2674, 0.6882, 0.2629, 0.7055, 0.258, 0.7092, 0.2674, 0.6932, 0.2754, 0.6684, 0.2684, 0.6882, 0.2629, 0.6932, 0.2754, 0.6748, 0.2848, 0.6461, 0.2745, 0.6684, 0.2684, 0.6748, 0.2848, 0.654, 0.2951, 0.6208, 0.2817, 0.6461, 0.2745, 0.654, 0.2951, 0.6305, 0.307, 0.5915, 0.2899, 0.6208, 0.2817, 0.6305, 0.307, 0.6032, 0.3209, 0.7379, 0.2489, 0.7549, 0.2441, 0.7391, 0.2521, 0.654, 0.2951, 0.6748, 0.2848, 0.6842, 0.2997, 0.6657, 0.3138, 0.6305, 0.307, 0.654, 0.2951, 0.6657, 0.3138, 0.645, 0.3301, 0.6032, 0.3209, 0.6305, 0.307, 0.645, 0.3301, 0.6207, 0.3491, 0.7391, 0.2521, 0.7549, 0.2441, 0.741, 0.255, 0.5695, 0.3372, 0.6032, 0.3209, 0.6207, 0.3491, 0.5903, 0.3721, 0.7239, 0.2599, 0.7391, 0.2521, 0.741, 0.255, 0.7276, 0.2656, 0.7092, 0.2674, 0.7239, 0.2599, 0.7276, 0.2656, 0.7146, 0.2758, 0.6932, 0.2754, 0.7092, 0.2674, 0.7146, 0.2758, 0.7004, 0.2869, 0.6748, 0.2848, 0.6932, 0.2754, 0.7004, 0.2869, 0.6842, 0.2997, 0.7276, 0.2656, 0.741, 0.255, 0.7434, 0.2576, 0.7323, 0.2705, 0.7146, 0.2758, 0.7276, 0.2656, 0.7323, 0.2705, 0.7215, 0.2831, 0.7004, 0.2869, 0.7146, 0.2758, 0.7215, 0.2831, 0.7098, 0.2967, 0.6842, 0.2997, 0.7004, 0.2869, 0.7098, 0.2967, 0.6963, 0.3124, 0.5949, 0.1111, 0.5728, 0.1448, 0.5443, 0.1297, 0.5697, 0.09055, 0.6657, 0.3138, 0.6842, 0.2997, 0.6963, 0.3124, 0.681, 0.3299, 0.6181, 0.4019, 0.6519, 0.4261, 0.6343, 0.4566, 0.5958, 0.4265, 0.645, 0.3301, 0.6657, 0.3138, 0.681, 0.3299, 0.6637, 0.35, 0.5554, 0.2993, 0.5695, 0.3372, 0.539, 0.3519, 0.5243, 0.307, 0.6207, 0.3491, 0.645, 0.3301, 0.6637, 0.35, 0.6435, 0.3735, 0.741, 0.255, 0.7549, 0.2441, 0.7434, 0.2576, 0.5903, 0.3721, 0.6207, 0.3491, 0.6435, 0.3735, 0.6181, 0.4019, 0.681, 0.3299, 0.6963, 0.3124, 0.7108, 0.3226, 0.6991, 0.3428, 0.818, 0.0433, 0.7778, 0.03485, 0.7816, 0.003095, 0.8276, 0.01196, 0.6637, 0.35, 0.681, 0.3299, 0.6991, 0.3428, 0.6861, 0.3659, 0.6573, 0.05887, 0.6234, 0.08201, 0.6024, 0.05676, 0.6415, 0.0297, 0.6435, 0.3735, 0.6637, 0.35, 0.6861, 0.3659, 0.671, 0.393, 0.7434, 0.2576, 0.7549, 0.2441, 0.7463, 0.2595, 0.6181, 0.4019, 0.6435, 0.3735, 0.671, 0.393, 0.6519, 0.4261, 0.7323, 0.2705, 0.7434, 0.2576, 0.7463, 0.2595, 0.7379, 0.2744, 0.8484, 0.4309, 0.8833, 0.4095, 0.9032, 0.4355, 0.8632, 0.4614, 0.7215, 0.2831, 0.7323, 0.2705, 0.7379, 0.2744, 0.7298, 0.2889, 0.7302, 0.4516, 0.7708, 0.4522, 0.7734, 0.4842, 0.7266, 0.4842, 0.7098, 0.2967, 0.7215, 0.2831, 0.7298, 0.2889, 0.7209, 0.3045, 0.5497, 0.2208, 0.5488, 0.2602, 0.5186, 0.2622, 0.5186, 0.2174, 0.6963, 0.3124, 0.7098, 0.2967, 0.7209, 0.3045, 0.7108, 0.3226, 0.8106, 0.4455, 0.8484, 0.4309, 0.8632, 0.4614, 0.8184, 0.4758, 0.9374, 0.3485, 0.9553, 0.3109, 0.9862, 0.3218, 0.9669, 0.3661, 0.7298, 0.2889, 0.7379, 0.2744, 0.7441, 0.2772, 0.739, 0.2929, 0.9584, 0.1864, 0.9434, 0.1476, 0.9724, 0.1332, 0.9904, 0.1773, 0.7209, 0.3045, 0.7298, 0.2889, 0.739, 0.2929, 0.7333, 0.31, 0.8562, 0.05911, 0.818, 0.0433, 0.8276, 0.01196, 0.8719, 0.02967, 0.7108, 0.3226, 0.7209, 0.3045, 0.7333, 0.31, 0.7269, 0.3297, 0.6954, 0.04275, 0.6573, 0.05887, 0.6415, 0.0297, 0.6855, 0.01052, 0.6991, 0.3428, 0.7108, 0.3226, 0.7269, 0.3297, 0.7194, 0.352, 0.5695, 0.3372, 0.5903, 0.3721, 0.5652, 0.3912, 0.539, 0.3519, 0.6861, 0.3659, 0.6991, 0.3428, 0.7194, 0.352, 0.7112, 0.3771, 0.9553, 0.3109, 0.9647, 0.2699, 0.9997, 0.2746, 0.9862, 0.3218, 0.671, 0.393, 0.6861, 0.3659, 0.7112, 0.3771, 0.7018, 0.4066, 0.7463, 0.2595, 0.7549, 0.2441, 0.7494, 0.2609, 0.6519, 0.4261, 0.671, 0.393, 0.7018, 0.4066, 0.6899, 0.4431, 0.7379, 0.2744, 0.7463, 0.2595, 0.7494, 0.2609, 0.7441, 0.2772, 0.5488, 0.2602, 0.5554, 0.2993, 0.5243, 0.307, 0.5186, 0.2622, 0.7112, 0.3771, 0.7194, 0.352, 0.7412, 0.3566, 0.738, 0.3832, 0.7708, 0.4522, 0.8106, 0.4455, 0.8184, 0.4758, 0.7734, 0.4842, 0.7018, 0.4066, 0.7112, 0.3771, 0.738, 0.3832, 0.7346, 0.4138, 0.7494, 0.2609, 0.7549, 0.2441, 0.7528, 0.2617, 0.6899, 0.4431, 0.7018, 0.4066, 0.7346, 0.4138, 0.7302, 0.4516, 0.7441, 0.2772, 0.7494, 0.2609, 0.7528, 0.2617, 0.7508, 0.2786, 0.9434, 0.1476, 0.9204, 0.1126, 0.9481, 0.09074, 0.9724, 0.1332, 0.739, 0.2929, 0.7441, 0.2772, 0.7508, 0.2786, 0.7488, 0.2951, 0.6519, 0.4261, 0.6899, 0.4431, 0.6798, 0.4752, 0.6343, 0.4566, 0.7333, 0.31, 0.739, 0.2929, 0.7488, 0.2951, 0.7466, 0.313, 0.8833, 0.4095, 0.9134, 0.382, 0.9369, 0.4033, 0.9032, 0.4355, 0.7269, 0.3297, 0.7333, 0.31, 0.7466, 0.313, 0.7442, 0.3335, 0.5728, 0.1448, 0.5576, 0.1819, 0.5271, 0.1726, 0.5443, 0.1297, 0.7194, 0.352, 0.7269, 0.3297, 0.7442, 0.3335, 0.7412, 0.3566, 0.7488, 0.2951, 0.7508, 0.2786, 0.7576, 0.2788, 0.7589, 0.2953, 0.6234, 0.08201, 0.5949, 0.1111, 0.5697, 0.09055, 0.6024, 0.05676, 0.7466, 0.313, 0.7488, 0.2951, 0.7589, 0.2953, 0.7602, 0.3134, 0.5576, 0.1819, 0.5497, 0.2208, 0.5186, 0.2174, 0.5271, 0.1726, 0.7442, 0.3335, 0.7466, 0.313, 0.7602, 0.3134, 0.7618, 0.3339, 0.9647, 0.2699, 0.9659, 0.2276, 0.9999, 0.2248, 0.9997, 0.2746, 0.7412, 0.3566, 0.7442, 0.3335, 0.7618, 0.3339, 0.7634, 0.3573, 0.9204, 0.1126, 0.8909, 0.0823, 0.9126, 0.05604, 0.9481, 0.09074, 0.738, 0.3832, 0.7412, 0.3566, 0.7634, 0.3573, 0.7655, 0.3838, 0.7778, 0.03485, 0.7364, 0.03487, 0.7334, 0.0001478, 0.7816, 0.003095, 0.7346, 0.4138, 0.738, 0.3832, 0.7655, 0.3838, 0.768, 0.4145, 0.7528, 0.2617, 0.7549, 0.2441, 0.7563, 0.2617, 0.7302, 0.4516, 0.7346, 0.4138, 0.768, 0.4145, 0.7708, 0.4522, 0.7508, 0.2786, 0.7528, 0.2617, 0.7563, 0.2617, 0.7576, 0.2788, 0.5903, 0.3721, 0.6181, 0.4019, 0.5958, 0.4265, 0.5652, 0.3912, 0.7655, 0.3838, 0.7634, 0.3573, 0.7853, 0.3536, 0.7925, 0.3792, 0.8909, 0.0823, 0.8562, 0.05911, 0.8719, 0.02967, 0.9126, 0.05604, 0.768, 0.4145, 0.7655, 0.3838, 0.7925, 0.3792, 0.8007, 0.4088, 0.7563, 0.2617, 0.7549, 0.2441, 0.7597, 0.2611, 0.7708, 0.4522, 0.768, 0.4145, 0.8007, 0.4088, 0.8106, 0.4455, 0.7576, 0.2788, 0.7563, 0.2617, 0.7597, 0.2611, 0.7644, 0.2776, 0.9659, 0.2276, 0.9584, 0.1864, 0.9904, 0.1773, 0.9999, 0.2248, 0.7589, 0.2953, 0.7576, 0.2788, 0.7644, 0.2776, 0.7688, 0.2936, 0.6899, 0.4431, 0.7302, 0.4516, 0.7266, 0.4842, 0.6798, 0.4752, 0.7602, 0.3134, 0.7589, 0.2953, 0.7688, 0.2936, 0.7736, 0.311, 0.7364, 0.03487, 0.6954, 0.04275, 0.6855, 0.01052, 0.7334, 0.0001478, 0.7618, 0.3339, 0.7602, 0.3134, 0.7736, 0.311, 0.7792, 0.3309, 0.9134, 0.382, 0.9374, 0.3485, 0.9669, 0.3661, 0.9369, 0.4033, 0.7634, 0.3573, 0.7618, 0.3339, 0.7792, 0.3309, 0.7853, 0.3536, 0.7238, 0.9502, 0.6982, 0.9396, 0.7321, 0.8761, 0.7447, 0.8813, 0.7736, 0.311, 0.7688, 0.2936, 0.7782, 0.29, 0.7864, 0.3061, 0.7792, 0.3309, 0.7736, 0.311, 0.7864, 0.3061, 0.7957, 0.3247, 0.7853, 0.3536, 0.7792, 0.3309, 0.7957, 0.3247, 0.8062, 0.3457, 0.7925, 0.3792, 0.7853, 0.3536, 0.8062, 0.3457, 0.8183, 0.3696, 0.8007, 0.4088, 0.7925, 0.3792, 0.8183, 0.3696, 0.8318, 0.3968, 0.7597, 0.2611, 0.7549, 0.2441, 0.763, 0.2599, 0.8106, 0.4455, 0.8007, 0.4088, 0.8318, 0.3968, 0.8484, 0.4309, 0.7644, 0.2776, 0.7597, 0.2611, 0.763, 0.2599, 0.7707, 0.2751, 0.7688, 0.2936, 0.7644, 0.2776, 0.7707, 0.2751, 0.7782, 0.29, 0.8343, 0.8078, 0.8343, 0.8215, 0.8316, 0.8349, 0.8264, 0.8475, 0.8188, 0.8588, 0.8091, 0.8685, 0.7978, 0.8761, 0.7852, 0.8813, 0.7718, 0.8839, 0.7581, 0.8839, 0.7447, 0.8813, 0.7321, 0.8761, 0.7208, 0.8685, 0.7111, 0.8588, 0.7035, 0.8475, 0.6983, 0.8348, 0.6956, 0.8214, 0.6956, 0.8078, 0.6983, 0.7944, 0.7035, 0.7818, 0.7111, 0.7704, 0.7208, 0.7608, 0.7321, 0.7532, 0.7447, 0.748, 0.7581, 0.7453, 0.7718, 0.7453, 0.7852, 0.748, 0.7978, 0.7532, 0.8091, 0.7608, 0.8188, 0.7704, 0.8264, 0.7818, 0.8316, 0.7944, 0.9005, 0.7735, 0.9059, 0.8007, 0.8343, 0.8078, 0.8316, 0.7944, 0.8744, 0.7247, 0.8899, 0.7478, 0.8264, 0.7818, 0.8188, 0.7704, 0.751, 0.6737, 0.7788, 0.6737, 0.7718, 0.7453, 0.7581, 0.7453, 0.7789, 0.9556, 0.7511, 0.9556, 0.7581, 0.8839, 0.7718, 0.8839, 0.806, 0.6791, 0.8317, 0.6897, 0.7978, 0.7532, 0.7852, 0.748, 0.8548, 0.9241, 0.8317, 0.9395, 0.7978, 0.8761, 0.8091, 0.8685, 0.6982, 0.6897, 0.7238, 0.6791, 0.7447, 0.748, 0.7321, 0.7532, 0.8548, 0.7051, 0.8744, 0.7247, 0.8188, 0.7704, 0.8091, 0.7608, 0.8317, 0.9395, 0.8061, 0.9502, 0.7852, 0.8813, 0.7978, 0.8761, 0.8317, 0.6897, 0.8548, 0.7051, 0.8091, 0.7608, 0.7978, 0.7532, 0.6554, 0.7248, 0.6751, 0.7051, 0.7208, 0.7608, 0.7111, 0.7704, 0.7788, 0.6737, 0.806, 0.6791, 0.7852, 0.748, 0.7718, 0.7453, 0.624, 0.8285, 0.624, 0.8007, 0.6956, 0.8078, 0.6956, 0.8214, 0.7238, 0.6791, 0.751, 0.6737, 0.7581, 0.7453, 0.7447, 0.748, 0.6294, 0.8557, 0.624, 0.8285, 0.6956, 0.8214, 0.6983, 0.8348, 0.6294, 0.7735, 0.64, 0.7479, 0.7035, 0.7818, 0.6983, 0.7944, 0.6751, 0.7051, 0.6982, 0.6897, 0.7321, 0.7532, 0.7208, 0.7608, 0.6554, 0.9045, 0.64, 0.8814, 0.7035, 0.8475, 0.7111, 0.8588, 0.8745, 0.9045, 0.8548, 0.9241, 0.8091, 0.8685, 0.8188, 0.8588, 0.64, 0.8814, 0.6294, 0.8557, 0.6983, 0.8348, 0.7035, 0.8475, 0.64, 0.7479, 0.6554, 0.7248, 0.7111, 0.7704, 0.7035, 0.7818, 0.6982, 0.9396, 0.6751, 0.9241, 0.7208, 0.8685, 0.7321, 0.8761, 0.8899, 0.8814, 0.8745, 0.9045, 0.8188, 0.8588, 0.8264, 0.8475, 0.624, 0.8007, 0.6294, 0.7735, 0.6983, 0.7944, 0.6956, 0.8078, 0.8899, 0.7478, 0.9005, 0.7735, 0.8316, 0.7944, 0.8264, 0.7818, 0.7511, 0.9556, 0.7238, 0.9502, 0.7447, 0.8813, 0.7581, 0.8839, 0.9005, 0.8557, 0.8899, 0.8814, 0.8264, 0.8475, 0.8316, 0.8349, 0.6751, 0.9241, 0.6554, 0.9045, 0.7111, 0.8588, 0.7208, 0.8685, 0.8061, 0.9502, 0.7789, 0.9556, 0.7718, 0.8839, 0.7852, 0.8813, 0.9059, 0.8285, 0.9005, 0.8557, 0.8316, 0.8349, 0.8343, 0.8215, 0.9059, 0.8007, 0.9059, 0.8285, 0.8343, 0.8215, 0.8343, 0.8078])
me_cylinder.materials.append(mat_porcini_material)
me_cylinder.update()

# ---- objects
ob_light_noimp = bpy.data.objects.new('Light.noimp', light_light)
ob_camera_noimp = bpy.data.objects.new('Camera.noimp', cam_camera)
ob_cylinder = bpy.data.objects.new('Cylinder', me_cylinder)

# ---- transforms, parenting, visibility, modifiers, constraints
ob_light_noimp.location = (4.076, 1.005, 5.904)
ob_light_noimp.rotation_euler = (0.6503, 0.05522, 1.866)
ob_light_noimp.lock_rotations_4d = False
ob_light_noimp.empty_display_type = 'ARROWS'
ob_light_noimp.color = (0.0, 0.0, 0.0, 0.0)
ob_light_noimp.lineart.crease_threshold = 0.0
ob_camera_noimp.location = (7.359, -6.926, 4.958)
ob_camera_noimp.rotation_euler = (1.109, 0.0, 0.8149)
ob_camera_noimp.lock_rotations_4d = False
ob_camera_noimp.empty_display_type = 'ARROWS'
ob_camera_noimp.color = (0.0, 0.0, 0.0, 0.0)
ob_camera_noimp.display_type = 'WIRE'
ob_camera_noimp.lineart.crease_threshold = 0.0
ob_cylinder.location = (0.0, 0.0, 0.0)

# ---- collection membership
col_collection.objects.link(ob_light_noimp)
col_collection.objects.link(ob_camera_noimp)
col_collection.objects.link(ob_cylinder)

# ---- scene / render settings (as saved in the file)
scene.camera = ob_camera_noimp
scene.frame_start = 1; scene.frame_end = 250; scene.frame_set(1)
scene.render.engine = 'BLENDER_EEVEE_NEXT'
bpy.context.view_layer.update()
